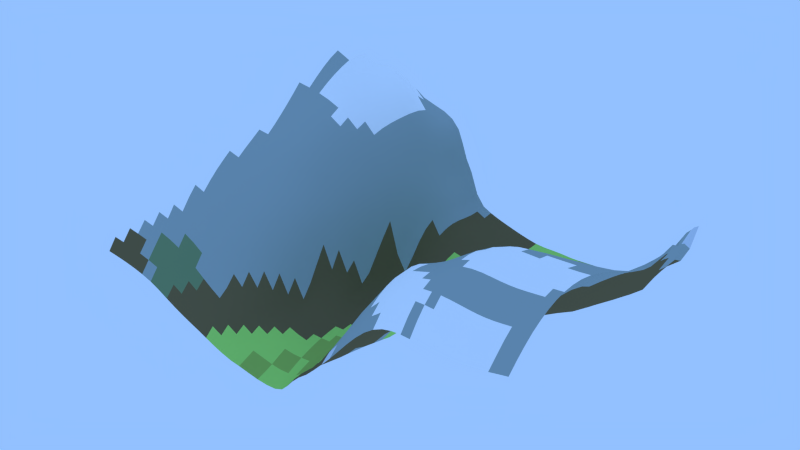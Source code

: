 # Source: Grid.019.blend  (saved by Blender 2.69.0; exported with 4.5.12 LTS)
import bpy
from mathutils import Matrix  # noqa: F401  (used for matrix-valued properties, if any)

bpy.ops.wm.read_factory_settings(use_empty=True)
scene = bpy.context.scene
scene.name = 'Scene'

# ---- collections
col_collection_1 = bpy.data.collections.new('Collection 1'); scene.collection.children.link(col_collection_1)

# ---- materials (node trees are filled in below, after node groups)
mat_grass_grass0_jm3 = bpy.data.materials.new('grass/grass0.jm3')
mat_grass_grass0_jm3.alpha_threshold = 0.0
mat_grass_grass0_jm3.use_transparent_shadow = False
mat_grass_grass0_jm3.diffuse_color = (0.3919, 0.8, 0.1586, 1.0)
mat_grass_grass0_jm3.roughness = 0.5
mat_grass_grass0_jm3.specular_intensity = 0.0
mat_grass_grass0_jm3.line_color = (0.0, 0.0, 0.0, 1.0)
mat_grass_grass1_jm3 = bpy.data.materials.new('grass/grass1.jm3')
mat_grass_grass1_jm3.alpha_threshold = 0.0
mat_grass_grass1_jm3.use_transparent_shadow = False
mat_grass_grass1_jm3.diffuse_color = (0.2639, 0.8, 0.09108, 1.0)
mat_grass_grass1_jm3.roughness = 0.5
mat_grass_grass1_jm3.specular_intensity = 0.0
mat_grass_grass1_jm3.line_color = (0.0, 0.0, 0.0, 1.0)
mat_mud_mud1_j3m = bpy.data.materials.new('mud/mud1.j3m')
mat_mud_mud1_j3m.alpha_threshold = 0.0
mat_mud_mud1_j3m.use_transparent_shadow = False
mat_mud_mud1_j3m.diffuse_color = (0.0386, 0.5074, 0.5705, 1.0)
mat_mud_mud1_j3m.roughness = 0.5
mat_mud_mud1_j3m.specular_intensity = 0.0
mat_mud_mud1_j3m.line_color = (0.0, 0.0, 0.0, 1.0)
mat_sand_sand0_jm3 = bpy.data.materials.new('sand/sand0.jm3')
mat_sand_sand0_jm3.alpha_threshold = 0.0
mat_sand_sand0_jm3.use_transparent_shadow = False
mat_sand_sand0_jm3.diffuse_color = (0.6725, 0.8689, 0.2102, 1.0)
mat_sand_sand0_jm3.roughness = 0.5
mat_sand_sand0_jm3.specular_intensity = 0.0
mat_sand_sand0_jm3.line_color = (0.0, 0.0, 0.0, 1.0)
mat_grass_grass2_jm3 = bpy.data.materials.new('grass/grass2.jm3')
mat_grass_grass2_jm3.alpha_threshold = 0.0
mat_grass_grass2_jm3.use_transparent_shadow = False
mat_grass_grass2_jm3.diffuse_color = (0.3065, 0.5173, 0.1043, 1.0)
mat_grass_grass2_jm3.roughness = 0.5
mat_grass_grass2_jm3.specular_intensity = 0.0
mat_grass_grass2_jm3.line_color = (0.0, 0.0, 0.0, 1.0)
mat_snow_snow1_jm3 = bpy.data.materials.new('snow/snow1.jm3')
mat_snow_snow1_jm3.alpha_threshold = 0.0
mat_snow_snow1_jm3.use_transparent_shadow = False
mat_snow_snow1_jm3.diffuse_color = (1.0, 1.0, 1.0, 1.0)
mat_snow_snow1_jm3.roughness = 0.5
mat_snow_snow1_jm3.specular_intensity = 0.6
mat_snow_snow1_jm3.line_color = (0.0, 0.0, 0.0, 1.0)
mat_stone_stone0_jm3 = bpy.data.materials.new('stone/stone0.jm3')
mat_stone_stone0_jm3.alpha_threshold = 0.0
mat_stone_stone0_jm3.use_transparent_shadow = False
mat_stone_stone0_jm3.diffuse_color = (0.3447, 0.4292, 0.4171, 1.0)
mat_stone_stone0_jm3.roughness = 0.5
mat_stone_stone0_jm3.line_color = (0.0, 0.0, 0.0, 1.0)
mat_snow_snow0_jm3 = bpy.data.materials.new('snow/snow0.jm3')
mat_snow_snow0_jm3.alpha_threshold = 0.0
mat_snow_snow0_jm3.use_transparent_shadow = False
mat_snow_snow0_jm3.diffuse_color = (0.6664, 0.7293, 0.8, 1.0)
mat_snow_snow0_jm3.roughness = 0.5
mat_snow_snow0_jm3.line_color = (0.0, 0.0, 0.0, 1.0)
mat_stone_stone1_jm3 = bpy.data.materials.new('stone/stone1.jm3')
mat_stone_stone1_jm3.alpha_threshold = 0.0
mat_stone_stone1_jm3.use_transparent_shadow = False
mat_stone_stone1_jm3.diffuse_color = (0.4219, 0.448, 0.448, 1.0)
mat_stone_stone1_jm3.roughness = 0.5
mat_stone_stone1_jm3.line_color = (0.0, 0.0, 0.0, 1.0)
mat_stone_stone2_jm3 = bpy.data.materials.new('stone/stone2.jm3')
mat_stone_stone2_jm3.alpha_threshold = 0.0
mat_stone_stone2_jm3.use_transparent_shadow = False
mat_stone_stone2_jm3.diffuse_color = (0.3449, 0.3672, 0.3672, 1.0)
mat_stone_stone2_jm3.roughness = 0.5
mat_stone_stone2_jm3.line_color = (0.0, 0.0, 0.0, 1.0)
mat_grass_grass3_jm3 = bpy.data.materials.new('grass/grass3.jm3')
mat_grass_grass3_jm3.alpha_threshold = 0.0
mat_grass_grass3_jm3.use_transparent_shadow = False
mat_grass_grass3_jm3.diffuse_color = (0.1797, 0.281, 0.1422, 1.0)
mat_grass_grass3_jm3.roughness = 0.5
mat_grass_grass3_jm3.line_color = (0.0, 0.0, 0.0, 1.0)
mat_dirt_dirt02_jm3 = bpy.data.materials.new('dirt/dirt02.jm3')
mat_dirt_dirt02_jm3.alpha_threshold = 0.0
mat_dirt_dirt02_jm3.use_transparent_shadow = False
mat_dirt_dirt02_jm3.diffuse_color = (0.1679, 0.134, 0.06481, 1.0)
mat_dirt_dirt02_jm3.roughness = 0.5
mat_dirt_dirt02_jm3.line_color = (0.0, 0.0, 0.0, 1.0)
mat_stadtgebiet = bpy.data.materials.new('Stadtgebiet')
mat_stadtgebiet.alpha_threshold = 0.0
mat_stadtgebiet.use_transparent_shadow = False
mat_stadtgebiet.diffuse_color = (0.8, 0.09387, 0.0633, 1.0)
mat_stadtgebiet.roughness = 0.5
mat_stadtgebiet.line_color = (0.0, 0.0, 0.0, 1.0)
mat_marmor_marmor1_jm3 = bpy.data.materials.new('marmor/marmor1.jm3')
mat_marmor_marmor1_jm3.alpha_threshold = 0.0
mat_marmor_marmor1_jm3.use_transparent_shadow = False
mat_marmor_marmor1_jm3.diffuse_color = (0.2491, 0.3032, 0.3032, 1.0)
mat_marmor_marmor1_jm3.roughness = 0.5
mat_marmor_marmor1_jm3.line_color = (0.0, 0.0, 0.0, 1.0)
mat_sand_sand2_jm3 = bpy.data.materials.new('sand/sand2.jm3')
mat_sand_sand2_jm3.alpha_threshold = 0.0
mat_sand_sand2_jm3.use_transparent_shadow = False
mat_sand_sand2_jm3.diffuse_color = (0.7328, 0.8, 0.1837, 1.0)
mat_sand_sand2_jm3.roughness = 0.5
mat_sand_sand2_jm3.line_color = (0.0, 0.0, 0.0, 1.0)

# ---- material node trees

# ---- world
world_world = bpy.data.worlds.new('World'); scene.world = world_world
world_world.color = (0.2903, 0.53, 1.0)
world_world.use_sun_shadow = False
world_world.sun_shadow_jitter_overblur = 0.0
world_world.cycles.sampling_method = 'MANUAL'
world_world.cycles.sample_map_resolution = 256

# ---- meshes
me_grid_020 = bpy.data.meshes.new('Grid.020')
me_grid_020.from_pydata([(-156.4, -98.21, -31.13), (-150.0, -97.15, -33.03), (-149.7, -91.46, -25.13), (-143.7, -96.05, -35.17), (-143.4, -90.31, -27.32), (-137.3, -94.91, -37.64), (-105.4, -91.13, -55.59), (-98.86, -90.98, -58.72), (-98.78, -84.57, -52.81), (-92.3, -90.85, -61.51), (-92.22, -84.41, -56.19), (-92.12, -78.0, -51.25), (-85.69, -84.24, -59.26), (-85.58, -77.83, -54.86), (-79.14, -77.57, -58.26), (-78.95, -71.23, -54.6), (-78.8, -64.84, -50.99), (-72.68, -70.79, -58.52), (-72.35, -64.58, -55.48), (-72.15, -58.25, -52.29), (-66.28, -63.96, -59.99), (-65.81, -57.88, -57.61), (-65.53, -51.62, -54.83), (-65.21, -45.45, -49.12), (-59.78, -57.23, -62.17), (-59.31, -51.13, -60.6), (-58.99, -44.92, -58.23), (-53.23, -50.51, -64.06), (-52.82, -44.37, -62.73), (-52.53, -38.11, -60.86), (-46.65, -43.76, -65.21), (-46.33, -37.57, -63.65), (-46.03, -31.34, -60.98), (-45.65, -25.19, -55.37), (-45.23, -19.06, -48.25), (-40.32, -43.21, -67.51), (-40.07, -37.03, -65.7), (-39.78, -30.82, -63.27), (-39.38, -24.75, -59.18), (-39.01, -18.6, -54.46), (-38.67, -12.37, -49.56), (-33.56, -36.61, -67.82), (-33.39, -30.41, -65.71), (-33.09, -24.25, -62.88), (-32.77, -18.13, -59.56), (-32.55, -11.82, -56.98), (-32.32, -5.467, -54.56), (-26.6, -23.91, -65.64), (-26.45, -17.68, -63.83), (-26.35, -11.32, -62.76), (-26.3, -4.839, -62.56), (-26.1, 1.547, -61.36), (-25.63, 7.723, -58.11), (-25.0, 13.79, -52.81), (-24.25, 19.8, -46.42), (-19.82, -17.5, -65.23), (-19.78, -11.08, -64.29), (-19.76, -4.667, -63.53), (-19.68, 1.77, -62.91), (-19.46, 8.15, -61.78), (-19.09, 14.45, -59.56), (-18.62, 20.7, -56.01), (-17.49, 33.1, -42.74), (-12.26, 27.68, -54.24), (-11.94, 34.02, -48.18), (-11.62, 40.38, -41.23), (-11.3, 46.75, -35.93), (-10.96, 53.16, -32.3), (-10.4, 72.93, -28.82), (-10.35, 79.65, -29.57), (-10.18, 86.34, -30.07), (-9.782, 92.91, -29.59), (-5.56, -89.49, -67.32), (-5.082, -82.97, -65.35), (-4.288, -76.51, -65.05), (-3.765, -70.1, -65.84), (-5.974, 34.58, -49.03), (-5.822, 41.02, -44.27), (-5.612, 47.42, -40.67), (-5.313, 53.82, -37.84), (-5.027, 60.28, -35.72), (-4.807, 66.81, -34.47), (-4.645, 73.41, -34.0), (-4.495, 80.04, -33.98), (-4.277, 86.64, -33.84), (0.2713, -90.08, -61.72), (1.139, -83.33, -60.09), (2.086, -76.8, -59.68), (2.584, -70.41, -59.92), (2.706, -63.94, -61.23), (2.599, -57.21, -63.74), (0.8924, 60.71, -39.34), (1.129, 67.21, -38.07), (1.308, 73.77, -37.45), (1.491, 80.35, -37.04), (1.738, 86.9, -36.39), (2.078, 93.41, -35.24), (2.467, 99.89, -33.73), (6.643, -90.22, -56.86), (7.406, -83.44, -54.61), (8.213, -76.88, -53.43), (8.813, -70.49, -53.11), (9.063, -64.09, -53.58), (8.941, -57.56, -55.14), (7.009, 61.0, -41.5), (7.186, 67.52, -40.65), (7.376, 74.05, -39.92), (7.573, 80.59, -39.28), (7.817, 87.12, -38.42), (8.114, 93.63, -37.25), (8.43, 100.1, -35.84), (13.03, -83.73, -47.27), (13.33, -77.13, -44.43), (14.27, -70.57, -42.91), (15.98, -64.28, -43.25), (17.96, -58.05, -45.31), (19.2, -51.64, -47.5), (20.1, -45.16, -48.84), (13.55, 74.27, -41.65), (13.72, 80.8, -41.01), (13.95, 87.32, -40.13), (14.2, 93.82, -39.06), (14.45, 100.3, -37.84), (25.8, -58.57, -34.73), (27.53, -52.47, -36.12), (28.78, -46.23, -37.41), (29.41, -39.97, -38.6), (29.16, -33.64, -40.31), (20.14, 87.49, -41.58), (20.34, 94.0, -40.72), (20.54, 100.5, -39.74), (27.35, -64.34, -22.78), (32.28, -45.88, -24.47), (33.19, -39.91, -26.06), (33.56, -34.03, -28.61), (33.99, -28.72, -33.85), (26.41, 87.62, -42.74), (26.55, 94.16, -42.17), (26.69, 100.7, -41.47), (37.04, -39.51, -14.11), (37.45, -33.77, -16.68), (37.92, -28.3, -22.39), (39.8, -24.22, -33.84), (39.2, -17.65, -42.18), (43.88, -28.5, -13.09), (43.85, -22.97, -24.48), (44.89, -18.09, -38.09), (43.41, -10.09, -43.68), (40.38, 7.725, -48.16), (48.45, -21.53, -17.11), (50.09, -17.39, -33.89), (49.02, -9.423, -39.89), (47.71, -0.9562, -42.56), (54.84, -15.67, -28.82), (54.48, -8.341, -35.24), (53.91, -0.7075, -39.09), (53.02, 7.395, -42.84), (52.63, 14.81, -44.39), (52.67, 21.6, -44.12), (52.63, 28.38, -44.38), (60.04, -7.313, -31.05), (59.91, -0.1608, -35.69), (59.66, 7.137, -39.08), (59.42, 14.4, -41.79), (59.27, 21.48, -43.45), (59.17, 28.34, -43.69), (64.95, -12.51, -15.24), (65.94, 7.42, -37.07), (65.88, 14.5, -40.59), (65.82, 21.49, -42.96), (65.76, 28.31, -43.48), (65.75, 34.95, -43.41), (72.18, 7.777, -34.94), (72.3, 14.71, -39.65), (72.35, 21.59, -42.65), (72.33, 28.32, -43.06), (72.32, 34.94, -42.88), (72.32, 41.55, -42.86), (78.43, 8.142, -32.95), (78.74, 14.94, -39.08), (78.88, 21.69, -42.13), (78.89, 28.33, -42.19), (78.88, 34.95, -41.95), (78.87, 41.56, -41.92), (78.86, 48.16, -42.06), (78.85, 54.77, -42.33), (85.22, 15.11, -37.92), (85.38, 21.74, -40.27), (85.43, 28.35, -40.62), (85.43, 34.96, -40.58), (85.42, 41.56, -40.65), (85.39, 48.17, -40.88), (91.64, 15.17, -31.74), (91.89, 21.77, -36.86), (91.98, 28.36, -38.34), (91.99, 34.97, -38.74), (91.97, 41.57, -39.05), (91.92, 48.18, -39.46), (91.64, 81.15, -41.99), (91.56, 87.74, -42.14), (98.05, 15.17, -24.45), (98.43, 21.77, -33.23), (98.55, 28.37, -35.73), (98.57, 34.97, -36.56), (98.52, 41.58, -37.15), (98.44, 48.19, -37.8), (98.36, 54.8, -38.66), (98.27, 61.39, -39.52), (98.2, 67.98, -40.36), (98.12, 74.57, -40.98), (97.99, 81.16, -41.29), (103.3, 8.545, -7.304), (105.0, 21.77, -27.9), (105.2, 28.37, -32.55), (105.2, 34.98, -33.91), (105.1, 41.59, -34.87), (105.0, 48.21, -35.82), (104.8, 54.82, -37.01), (104.7, 61.42, -38.28), (104.6, 68.0, -39.47), (104.5, 74.58, -40.33), (104.3, 81.16, -40.64), (104.0, 87.75, -40.57), (111.6, 21.77, -16.88), (111.8, 28.37, -26.42), (111.8, 34.98, -29.97), (111.7, 41.6, -31.9), (111.5, 48.25, -33.35), (111.2, 54.86, -34.94), (111.1, 61.46, -36.68), (111.0, 68.03, -38.41), (110.9, 74.59, -39.63), (110.6, 81.16, -40.04), (110.1, 87.74, -39.72), (109.6, 94.34, -39.2), (118.4, 28.37, -12.08), (118.5, 34.97, -19.64), (118.3, 41.62, -26.74), (117.9, 48.32, -29.6), (117.5, 54.95, -31.83), (117.2, 61.53, -33.85), (117.0, 68.09, -35.88), (116.9, 74.63, -37.85), (116.7, 81.17, -39.12), (116.0, 87.73, -38.54), (115.1, 94.34, -37.46), (114.6, 101.0, -36.8), (124.6, 35.2, -7.519), (124.3, 41.93, -15.01), (124.0, 48.54, -21.85), (123.5, 55.13, -25.88), (122.9, 61.69, -28.65), (122.4, 68.21, -31.15), (122.0, 74.73, -33.59), (121.7, 81.22, -35.63), (120.9, 87.74, -35.56), (120.0, 94.34, -34.61), (119.4, 101.0, -33.97), (129.8, 42.32, -6.194), (129.1, 49.09, -10.95), (128.6, 55.57, -15.96), (128.0, 61.96, -20.5), (127.3, 68.4, -24.18), (126.6, 74.88, -27.02), (125.8, 81.38, -28.59), (124.9, 87.88, -29.07), (124.0, 94.4, -29.61), (123.4, 101.0, -29.98), (134.7, 49.21, -3.562), (133.8, 55.81, -7.376), (132.8, 62.25, -11.31), (131.6, 68.62, -14.9), (130.7, 75.09, -17.35), (127.5, 101.1, -24.89), (141.4, 42.55, 5.977), (139.2, 55.9, -0.01273), (138.0, 62.33, -3.053), (135.5, 81.7, -9.28), (-156.1, -92.56, -23.21), (-149.5, -85.58, -17.59), (-143.2, -84.53, -19.78), (-142.9, -78.6, -12.36), (-137.1, -89.12, -29.87), (-136.8, -83.33, -22.38), (-136.6, -77.5, -14.91), (-136.3, -71.75, -7.358), (-131.1, -93.72, -40.6), (-130.8, -87.9, -32.85), (-130.6, -82.08, -25.41), (-130.3, -76.21, -17.97), (-129.9, -70.51, -10.35), (-129.5, -65.05, -2.541), (-124.8, -92.58, -44.1), (-124.6, -86.68, -36.36), (-124.3, -80.84, -28.93), (-124.0, -75.0, -21.44), (-123.7, -69.25, -13.79), (-123.2, -63.86, -5.842), (-122.7, -58.41, 1.874), (-122.2, -52.63, 8.821), (-118.5, -91.77, -48.06), (-118.3, -85.68, -40.39), (-118.0, -79.75, -33.0), (-117.7, -73.92, -25.46), (-117.3, -68.21, -17.64), (-116.9, -62.68, -9.628), (-116.2, -57.43, -1.603), (-115.6, -51.95, 5.645), (-114.9, -46.56, 11.98), (-114.0, -41.51, 17.65), (-112.8, -36.66, 22.91), (-111.6, -31.81, 27.86), (-112.0, -91.35, -52.03), (-111.9, -85.08, -44.81), (-111.7, -78.95, -37.76), (-111.4, -73.02, -30.23), (-111.0, -67.29, -22.19), (-110.5, -61.72, -13.93), (-109.9, -56.37, -5.741), (-109.1, -51.19, 1.922), (-108.3, -45.89, 8.542), (-107.3, -40.75, 14.41), (-106.1, -35.8, 19.86), (-104.8, -30.89, 25.05), (-103.6, -25.86, 30.04), (-102.4, -20.6, 34.84), (-101.5, -15.19, 39.54), (-105.3, -84.77, -49.02), (-105.2, -78.48, -42.73), (-105.0, -72.37, -35.87), (-104.6, -66.53, -27.69), (-104.1, -60.89, -19.08), (-103.5, -55.43, -10.53), (-102.7, -50.19, -2.434), (-101.7, -45.06, 4.795), (-100.7, -39.93, 11.05), (-99.47, -34.92, 16.73), (-98.13, -29.99, 22.18), (-96.73, -25.04, 27.57), (-95.39, -19.98, 32.93), (-94.23, -14.8, 38.22), (-93.37, -9.524, 43.42), (-92.77, -4.254, 48.7), (-92.29, 1.007, 54.0), (-91.68, 6.136, 59.68), (-90.87, 11.13, 65.75), (-98.67, -78.21, -47.21), (-98.49, -71.96, -41.4), (-98.2, -65.93, -33.92), (-97.74, -60.17, -25.03), (-97.13, -54.6, -15.93), (-96.37, -49.2, -7.208), (-95.42, -43.99, 0.6533), (-94.31, -38.91, 7.436), (-93.05, -33.92, 13.41), (-91.63, -29.03, 19.11), (-90.1, -24.18, 24.88), (-88.55, -19.32, 30.78), (-87.13, -14.39, 36.7), (-85.97, -9.367, 42.53), (-85.13, -4.21, 48.07), (-84.47, 1.087, 53.23), (-83.65, 6.311, 58.61), (-82.57, 11.46, 64.18), (-81.25, 16.56, 69.93), (-79.99, 21.81, 75.33), (-79.12, 27.52, 79.92), (-78.82, 33.99, 83.27), (-91.98, -71.66, -46.3), (-91.75, -65.47, -40.2), (-91.36, -59.54, -31.62), (-90.8, -53.84, -22.02), (-90.08, -48.32, -12.5), (-89.19, -42.98, -3.826), (-88.1, -37.81, 3.543), (-86.82, -32.8, 9.832), (-85.35, -27.94, 15.73), (-83.71, -23.19, 21.78), (-81.99, -18.51, 28.11), (-80.32, -13.81, 34.58), (-78.87, -9.023, 40.97), (-77.78, -3.999, 46.81), (-76.87, 1.204, 52.19), (-75.92, 6.5, 57.28), (-74.74, 11.83, 62.23), (-73.23, 17.11, 67.31), (-71.79, 22.57, 71.89), (-70.78, 28.49, 75.61), (-70.41, 35.11, 78.4), (-70.77, 42.64, 79.63), (-71.7, 51.16, 78.49), (-86.0, -90.38, -64.56), (-85.46, -71.42, -50.69), (-85.28, -65.11, -45.92), (-84.97, -59.0, -38.76), (-84.48, -53.15, -29.11), (-83.83, -47.49, -18.86), (-83.01, -42.01, -9.153), (-82.0, -36.72, -0.9138), (-80.76, -31.63, 5.849), (-79.3, -26.73, 11.91), (-77.61, -22.03, 18.08), (-75.77, -17.46, 24.65), (-73.92, -12.91, 31.45), (-72.22, -8.279, 38.15), (-70.81, -3.424, 44.37), (-69.58, 1.627, 50.11), (-68.49, 6.939, 55.07), (-67.28, 12.4, 59.53), (-65.76, 17.83, 64.01), (-64.24, 23.45, 67.98), (-63.16, 29.56, 70.94), (-62.67, 36.34, 73.05), (-62.74, 43.89, 74.14), (-63.13, 52.22, 73.44), (-63.31, 61.28, 70.68), (-63.32, 70.76, 65.75), (-80.58, -88.83, -69.13), (-79.69, -83.45, -63.03), (-78.57, -58.58, -45.93), (-78.18, -52.55, -37.53), (-77.62, -46.74, -27.07), (-76.9, -41.09, -16.32), (-75.99, -35.64, -6.765), (-74.86, -30.4, 1.035), (-73.47, -25.39, 7.507), (-71.82, -20.64, 13.67), (-69.94, -16.09, 20.23), (-67.97, -11.61, 27.1), (-66.1, -7.053, 33.9), (-64.41, -2.317, 40.32), (-62.87, 2.6, 46.32), (-61.51, 7.816, 51.48), (-60.23, 13.29, 55.81), (-58.8, 18.87, 59.77), (-57.29, 24.63, 63.27), (-56.03, 30.79, 65.95), (-55.26, 37.59, 67.81), (-54.87, 45.11, 68.8), (-54.29, 53.24, 68.62), (-53.28, 61.96, 66.81), (-54.34, 71.63, 60.79), (-57.82, 81.64, 50.97), (-75.26, -87.23, -73.7), (-74.65, -81.58, -68.45), (-73.49, -76.46, -62.8), (-71.87, -52.04, -46.8), (-71.42, -46.05, -37.6), (-70.82, -40.23, -26.45), (-70.05, -34.58, -15.36), (-69.08, -29.13, -5.526), (-67.85, -23.93, 2.222), (-66.3, -19.04, 8.518), (-64.47, -14.42, 14.89), (-62.48, -9.915, 21.6), (-60.51, -5.364, 28.29), (-58.65, -0.6662, 34.69), (-56.89, 4.203, 40.69), (-55.24, 9.293, 46.1), (-53.73, 14.66, 50.68), (-52.31, 20.31, 54.41), (-50.9, 26.21, 57.41), (-49.5, 32.4, 59.87), (-48.31, 39.1, 61.84), (-47.16, 46.44, 63.29), (-45.59, 54.37, 63.82), (-45.21, 63.08, 61.42), (-47.39, 72.72, 54.79), (-50.75, 82.47, 46.25), (-52.97, 90.83, 40.01), (-69.48, -86.09, -77.28), (-69.3, -80.07, -73.15), (-68.52, -74.63, -68.49), (-67.32, -69.45, -63.74), (-64.75, -39.44, -39.54), (-64.14, -33.57, -27.84), (-63.37, -27.87, -15.45), (-62.36, -22.41, -4.798), (-61.01, -17.29, 2.371), (-59.31, -12.5, 8.769), (-57.38, -7.896, 15.16), (-55.39, -3.296, 21.6), (-53.45, 1.42, 27.82), (-51.58, 6.298, 33.66), (-49.77, 11.36, 39.01), (-48.05, 16.66, 43.71), (-46.45, 22.25, 47.54), (-44.94, 28.17, 50.42), (-43.43, 34.43, 52.58), (-41.73, 41.06, 54.53), (-39.74, 48.19, 56.47), (-38.48, 56.07, 56.79), (-39.18, 64.76, 53.76), (-41.55, 73.94, 47.95), (-43.86, 82.92, 42.1), (-45.21, 91.02, 38.08), (-62.98, -85.44, -79.88), (-63.19, -79.09, -76.8), (-62.82, -73.41, -72.97), (-61.93, -68.07, -68.83), (-60.71, -62.85, -64.83), (-58.65, -38.73, -52.89), (-58.22, -32.65, -43.3), (-57.65, -26.72, -30.24), (-56.88, -20.96, -16.39), (-55.8, -15.54, -6.869), (-54.35, -10.47, 1.739), (-52.56, -5.692, 8.177), (-50.63, -0.9811, 14.24), (-48.68, 3.799, 20.15), (-46.77, 8.718, 25.74), (-44.91, 13.81, 30.88), (-43.09, 19.12, 35.43), (-41.35, 24.69, 39.22), (-39.65, 30.59, 42.14), (-37.89, 36.82, 44.29), (-35.91, 43.43, 46.01), (-33.94, 50.51, 47.36), (-33.27, 58.3, 47.19), (-34.21, 66.67, 44.84), (-35.95, 75.18, 41.17), (-37.28, 83.4, 37.81), (-37.76, 91.0, 35.77), (-55.19, -85.93, -80.29), (-56.25, -78.91, -78.8), (-56.27, -72.78, -76.25), (-55.7, -67.19, -72.83), (-54.79, -61.85, -69.09), (-53.83, -56.41, -65.9), (-52.24, -31.85, -56.87), (-51.83, -25.72, -48.02), (-51.24, -19.78, -36.38), (-50.41, -14.07, -24.68), (-49.35, -8.573, -8.99), (-47.84, -3.484, 0.5742), (-46.07, 1.412, 6.555), (-44.21, 6.312, 12.14), (-42.33, 11.31, 17.39), (-40.48, 16.46, 22.23), (-38.66, 21.82, 26.52), (-36.89, 27.42, 30.1), (-35.15, 33.33, 32.87), (-33.39, 39.58, 34.82), (-31.57, 46.21, 36.08), (-29.97, 53.26, 36.67), (-29.33, 60.82, 36.37), (-29.79, 68.7, 35.32), (-30.7, 76.58, 33.85), (-31.28, 84.17, 32.53), (-31.33, 91.32, 31.97), (-47.26, -86.1, -81.44), (-47.79, -79.55, -79.17), (-48.47, -72.95, -77.51), (-48.61, -66.83, -75.42), (-48.18, -61.21, -72.38), (-47.56, -55.67, -69.21), (-47.05, -49.83, -66.87), (-44.74, -12.98, -41.01), (-44.04, -7.088, -29.13), (-42.98, -1.53, -12.04), (-41.52, 3.683, -3.827), (-39.86, 8.801, 3.547), (-38.11, 13.93, 8.816), (-36.34, 19.18, 13.41), (-34.61, 24.61, 17.39), (-32.93, 30.28, 20.69), (-31.31, 36.23, 23.17), (-29.77, 42.52, 24.77), (-28.33, 49.18, 25.49), (-27.2, 56.22, 25.38), (-26.66, 63.6, 24.7), (-26.63, 71.09, 24.21), (-26.76, 78.44, 24.38), (-26.59, 85.46, 25.12), (-26.7, 92.34, 25.5), (-39.23, -86.06, -82.76), (-39.35, -79.56, -80.86), (-39.77, -73.19, -78.89), (-40.25, -67.11, -76.53), (-40.43, -61.16, -74.15), (-40.5, -55.1, -72.17), (-40.51, -49.14, -69.82), (-38.25, -6.19, -43.8), (-37.69, -0.1103, -37.41), (-36.63, 5.51, -26.73), (-35.38, 11.02, -12.01), (-33.91, 16.41, -2.99), (-32.36, 21.82, 3.372), (-30.79, 27.37, 7.844), (-29.3, 33.11, 11.15), (-27.92, 39.13, 13.44), (-26.7, 45.47, 14.73), (-25.74, 52.16, 15.01), (-25.18, 59.19, 14.3), (-25.1, 66.51, 12.96), (-25.31, 73.87, 11.86), (-25.24, 80.96, 12.12), (-24.64, 87.64, 13.87), (-24.44, 94.23, 15.47), (-31.33, -86.05, -83.27), (-31.66, -79.79, -81.45), (-32.09, -73.68, -79.07), (-32.52, -67.61, -76.7), (-32.88, -61.58, -74.45), (-33.15, -55.51, -72.51), (-33.42, -49.37, -70.94), (-33.64, -42.86, -69.84), (-32.01, 0.8572, -52.65), (-31.38, 6.887, -47.55), (-30.43, 12.67, -36.84), (-29.36, 18.4, -26.13), (-28.17, 24.11, -15.94), (-26.9, 29.84, -7.298), (-25.67, 35.72, -0.9195), (-24.59, 41.82, 2.811), (-23.74, 48.2, 4.569), (-23.2, 54.9, 5.015), (-23.08, 61.89, 4.29), (-23.36, 69.11, 2.807), (-23.81, 76.38, 1.324), (-23.95, 83.44, 0.7955), (-23.44, 90.12, 1.866), (-22.59, 96.48, 4.188), (-24.18, -86.16, -82.7), (-24.46, -80.23, -80.44), (-24.8, -74.23, -78.2), (-25.16, -68.18, -75.88), (-25.51, -62.12, -73.82), (-25.83, -56.02, -72.06), (-26.15, -49.85, -70.58), (-26.46, -43.55, -69.38), (-26.79, -36.97, -68.6), (-26.73, -30.18, -67.57), (-23.41, 25.77, -38.75), (-22.49, 31.74, -29.34), (-21.58, 37.78, -19.07), (-20.8, 43.99, -11.79), (-20.24, 50.42, -7.959), (-19.94, 57.09, -6.097), (-19.96, 63.97, -5.853), (-20.23, 71.01, -6.583), (-20.57, 78.09, -7.505), (-20.68, 85.06, -7.977), (-20.27, 91.76, -7.362), (-19.37, 98.15, -5.369), (-17.38, -86.98, -79.62), (-17.63, -80.92, -77.81), (-17.69, -74.79, -76.36), (-17.91, -68.74, -74.39), (-18.21, -62.65, -72.66), (-18.54, -56.51, -71.1), (-18.86, -50.32, -69.7), (-19.14, -44.05, -68.48), (-19.39, -37.64, -67.46), (-19.6, -31.13, -66.49), (-19.81, -24.18, -66.06), (-18.08, 26.92, -50.57), (-16.9, 39.32, -33.41), (-16.39, 45.63, -26.27), (-15.98, 52.06, -22.05), (-15.7, 58.63, -19.55), (-15.61, 65.34, -18.71), (-15.66, 72.16, -19.18), (-15.73, 79.02, -20.18), (-15.65, 85.81, -21.05), (-15.26, 92.45, -21.33), (-14.55, 98.9, -20.5), (-11.21, -88.41, -73.61), (-11.22, -82.1, -71.78), (-11.0, -75.75, -71.35), (-10.7, -69.25, -71.8), (-10.94, -63.09, -70.82), (-11.3, -56.86, -69.67), (-11.61, -50.61, -68.49), (-11.81, -44.35, -67.34), (-11.92, -38.03, -66.31), (-12.0, -31.6, -65.38), (-12.15, -24.96, -64.66), (-12.54, -18.06, -64.12), (-12.87, -11.04, -63.95), (-13.0, -4.542, -63.29), (-13.06, 1.903, -62.56), (-13.0, 8.37, -61.9), (-12.83, 14.85, -60.85), (-12.57, 21.29, -58.53), (-10.66, 59.65, -29.86), (-10.48, 66.24, -28.71), (-9.19, 99.37, -28.18), (-3.719, -63.47, -67.54), (-4.15, -57.0, -67.75), (-4.478, -50.7, -66.99), (-4.548, -44.47, -65.96), (-4.412, -38.21, -65.01), (-4.255, -31.85, -64.23), (-4.185, -25.36, -63.64), (-4.195, -18.73, -62.98), (-4.776, -11.65, -62.32), (-5.851, -4.754, -61.3), (-6.301, 1.927, -60.94), (-6.378, 8.471, -60.28), (-6.313, 15.03, -59.29), (-6.193, 21.58, -57.43), (-6.083, 28.12, -53.82), (-3.895, 93.17, -32.84), (-3.418, 99.65, -31.3), (2.376, -50.6, -64.77), (2.572, -44.41, -64.05), (3.173, -38.17, -63.34), (3.701, -31.8, -62.95), (3.873, -25.22, -63.05), (3.9, -18.6, -62.72), (3.484, -12.0, -61.67), (2.338, -5.271, -60.03), (1.072, 1.607, -58.5), (0.3665, 8.414, -57.63), (0.2947, 15.08, -56.94), (0.3377, 21.71, -55.55), (0.3422, 28.28, -52.86), (0.2983, 34.82, -49.06), (0.3093, 41.34, -45.21), (0.4385, 47.8, -42.81), (0.6452, 54.25, -40.96), (8.69, -50.84, -58.18), (9.629, -44.24, -59.98), (11.29, -37.88, -60.06), (12.38, -31.48, -60.53), (12.32, -24.82, -62.06), (11.13, -18.11, -62.0), (10.53, -11.88, -60.66), (10.16, -5.622, -59.19), (9.321, 1.032, -57.67), (7.938, 8.112, -56.21), (7.127, 15.02, -54.86), (6.919, 21.73, -53.56), (6.847, 28.37, -51.67), (6.744, 34.93, -48.85), (6.66, 41.5, -45.71), (6.688, 48.02, -43.74), (6.823, 54.51, -42.58), (12.82, -90.39, -50.96), (20.87, -38.78, -49.42), (20.54, -32.31, -50.14), (19.81, -25.89, -52.26), (19.2, -19.27, -55.89), (17.85, -12.05, -59.21), (16.82, -5.534, -58.14), (16.75, 0.7147, -56.77), (16.33, 7.291, -55.32), (14.67, 14.63, -53.99), (13.85, 21.62, -52.52), (13.46, 28.4, -50.85), (13.25, 35.02, -48.63), (13.11, 41.64, -46.39), (13.03, 48.24, -44.44), (13.13, 54.69, -43.43), (13.26, 61.21, -42.81), (13.39, 67.73, -42.23), (19.17, -90.5, -44.52), (19.12, -83.9, -39.64), (20.6, -77.13, -36.38), (22.7, -70.63, -34.78), (24.26, -64.56, -34.19), (27.99, -27.44, -42.88), (26.02, -20.66, -46.37), (24.95, -13.73, -51.07), (23.54, -5.798, -56.55), (23.21, 0.6664, -55.5), (23.38, 7.032, -54.25), (22.45, 13.98, -52.99), (20.91, 21.31, -51.75), (20.3, 28.26, -50.49), (19.88, 35.05, -48.93), (19.65, 41.72, -47.17), (19.48, 48.38, -45.7), (19.52, 54.85, -44.2), (19.63, 61.33, -43.52), (19.71, 67.88, -43.18), (19.82, 74.42, -42.79), (19.97, 80.96, -42.26), (25.65, -90.55, -37.68), (25.55, -83.97, -31.88), (25.84, -77.35, -27.32), (26.35, -70.8, -24.29), (29.2, -58.06, -22.76), (31.12, -51.98, -23.53), (34.04, -23.13, -40.83), (32.04, -15.78, -45.57), (30.34, -7.536, -49.53), (29.29, 0.6423, -54.14), (29.77, 7.0, -52.88), (29.6, 13.7, -51.93), (27.6, 21.22, -50.89), (26.96, 28.12, -49.84), (26.56, 34.96, -49.04), (26.28, 41.72, -48.11), (26.08, 48.42, -47.09), (25.94, 55.06, -46.14), (26.06, 61.49, -44.49), (26.18, 67.95, -43.58), (26.21, 74.52, -43.42), (26.29, 81.08, -43.16), (32.1, -90.62, -30.37), (31.96, -84.04, -24.04), (31.83, -77.45, -18.87), (31.97, -70.84, -15.19), (33.07, -64.23, -13.43), (34.54, -57.79, -12.91), (35.91, -51.54, -12.96), (36.67, -45.42, -13.21), (37.04, -9.409, -46.0), (34.89, 0.4629, -51.32), (35.49, 7.083, -50.45), (35.81, 13.82, -50.23), (34.29, 21.27, -50.05), (33.44, 28.19, -49.19), (33.13, 34.93, -48.79), (32.93, 41.68, -48.71), (32.77, 48.39, -48.41), (32.64, 55.04, -47.72), (32.59, 61.64, -46.76), (32.62, 68.16, -45.28), (32.75, 74.57, -43.77), (32.77, 81.12, -43.5), (32.8, 87.71, -43.41), (32.85, 94.28, -43.22), (32.94, 100.8, -42.85), (38.54, -90.7, -23.02), (38.37, -84.12, -16.43), (38.22, -77.54, -11.01), (38.24, -70.92, -7.051), (38.9, -64.3, -4.737), (40.01, -57.78, -3.64), (40.94, -51.43, -3.217), (41.73, -45.28, -3.451), (42.76, -39.55, -4.79), (43.78, -34.22, -7.744), (41.11, -0.5353, -46.39), (40.96, 14.3, -47.15), (40.62, 21.44, -48.4), (39.89, 28.38, -48.55), (39.68, 34.99, -48.39), (39.55, 41.66, -48.64), (39.45, 48.33, -48.76), (39.37, 54.97, -48.55), (39.33, 61.58, -47.95), (39.32, 68.15, -46.76), (39.33, 74.68, -45.34), (39.34, 81.18, -43.99), (39.36, 87.72, -43.49), (39.36, 94.31, -43.48), (39.37, 100.9, -43.46), (44.97, -90.78, -16.17), (44.78, -84.22, -9.409), (44.61, -77.64, -3.879), (44.47, -71.02, 0.3276), (44.38, -64.37, 3.387), (44.49, -57.73, 5.37), (45.11, -51.24, 6.023), (46.22, -45.05, 5.236), (47.29, -39.1, 3.405), (48.43, -33.49, 0.1615), (49.3, -28.12, -5.465), (46.12, 8.082, -47.17), (46.18, 14.99, -45.94), (46.36, 21.65, -45.32), (46.26, 28.4, -46.6), (46.2, 35.0, -47.28), (46.15, 41.62, -47.86), (46.1, 48.26, -48.28), (46.06, 54.89, -48.44), (46.03, 61.51, -48.05), (46.01, 68.1, -47.17), (45.99, 74.67, -45.97), (45.98, 81.21, -44.75), (45.97, 87.76, -43.95), (45.96, 94.31, -43.52), (45.96, 100.9, -43.48), (51.39, -90.89, -10.27), (51.18, -84.35, -3.361), (50.99, -77.77, 2.239), (50.84, -71.15, 6.476), (50.7, -64.47, 9.443), (50.59, -57.77, 11.17), (50.57, -51.06, 11.65), (50.92, -44.52, 10.65), (51.78, -38.34, 8.082), (52.67, -32.36, 4.59), (53.48, -26.61, -0.272), (53.77, -20.54, -11.37), (52.67, 34.98, -45.25), (52.71, 41.57, -46.35), (52.71, 48.2, -47.24), (52.71, 54.83, -47.69), (52.7, 61.45, -47.51), (52.67, 68.06, -46.92), (52.64, 74.64, -46.0), (52.61, 81.21, -45.0), (52.59, 87.78, -44.39), (52.57, 94.36, -44.06), (52.55, 100.9, -43.61), (57.79, -91.03, -5.727), (57.55, -84.52, 1.35), (57.35, -77.96, 6.953), (57.18, -71.33, 10.96), (57.05, -64.64, 13.35), (56.93, -57.91, 14.23), (56.84, -51.15, 13.87), (56.81, -44.41, 12.64), (57.01, -37.83, 10.61), (57.57, -31.56, 7.597), (58.25, -25.49, 3.408), (58.73, -19.17, -3.442), (59.54, -13.52, -21.96), (59.17, 34.97, -43.87), (59.21, 41.56, -44.56), (59.26, 48.17, -45.51), (59.3, 54.79, -46.32), (59.31, 61.4, -46.54), (59.29, 68.02, -46.21), (59.26, 74.61, -45.61), (59.22, 81.2, -44.93), (59.2, 87.78, -44.54), (59.18, 94.37, -44.32), (59.16, 100.9, -44.09), (64.15, -91.21, -2.731), (63.87, -84.73, 4.481), (63.63, -78.2, 10.05), (63.43, -71.6, 13.78), (63.26, -64.92, 15.73), (63.09, -58.18, 16.19), (62.91, -51.39, 15.68), (62.74, -44.58, 14.7), (62.63, -37.8, 13.38), (62.78, -31.17, 11.2), (63.34, -24.85, 7.335), (64.01, -18.5, 0.8985), (65.9, -6.716, -27.03), (65.96, 0.3124, -32.61), (65.76, 41.55, -43.57), (65.78, 48.16, -44.0), (65.81, 54.77, -44.53), (65.82, 61.38, -44.9), (65.82, 67.98, -44.94), (65.82, 74.59, -44.76), (65.81, 81.18, -44.59), (65.8, 87.78, -44.46), (65.78, 94.36, -44.3), (65.75, 100.9, -44.11), (70.47, -91.42, -1.147), (70.13, -84.98, 6.178), (69.81, -78.5, 11.81), (69.54, -71.94, 15.56), (69.28, -65.3, 17.56), (69.01, -58.59, 18.21), (68.7, -51.8, 18.1), (68.39, -44.94, 17.66), (68.14, -38.06, 16.9), (68.11, -31.21, 15.25), (68.42, -24.52, 11.98), (69.19, -18.07, 6.417), (70.31, -11.73, -2.664), (71.6, -5.91, -19.44), (71.99, 0.8588, -28.76), (72.32, 48.16, -43.02), (72.32, 54.76, -43.29), (72.33, 61.37, -43.58), (72.33, 67.97, -43.8), (72.33, 74.57, -43.94), (72.33, 81.17, -44.01), (72.34, 87.76, -44.04), (72.35, 94.34, -43.99), (72.34, 100.9, -43.84), (76.74, -91.67, -0.5734), (76.32, -85.26, 6.855), (75.92, -78.82, 12.71), (75.53, -72.32, 16.78), (75.16, -65.73, 19.19), (74.77, -59.06, 20.37), (74.35, -52.29, 20.82), (73.92, -45.43, 20.9), (73.59, -38.48, 20.57), (73.49, -31.51, 19.34), (73.69, -24.61, 16.66), (74.29, -17.86, 11.88), (75.41, -11.28, 4.463), (76.93, -4.793, -5.959), (78.0, 1.39, -24.72), (78.83, 61.37, -42.63), (78.82, 67.97, -42.93), (78.81, 74.56, -43.18), (78.81, 81.16, -43.37), (78.82, 87.75, -43.47), (78.85, 94.33, -43.53), (78.9, 100.9, -43.55), (82.97, -91.97, -0.5717), (82.48, -85.55, 6.915), (81.99, -79.14, 13.03), (81.51, -72.68, 17.54), (81.03, -66.14, 20.53), (80.54, -59.51, 22.31), (80.04, -52.77, 23.31), (79.56, -45.91, 23.82), (79.18, -38.92, 23.84), (79.02, -31.88, 23.07), (79.15, -24.88, 21.03), (79.64, -17.99, 17.03), (80.58, -11.22, 10.5), (82.15, -4.593, 0.4964), (83.7, 1.898, -17.67), (84.69, 8.419, -30.18), (85.36, 54.77, -41.26), (85.33, 61.37, -41.67), (85.3, 67.97, -42.08), (85.27, 74.56, -42.43), (85.24, 81.15, -42.69), (85.22, 87.74, -42.83), (85.23, 94.33, -42.95), (85.3, 100.9, -43.1), (89.17, -92.35, -0.7815), (88.63, -85.9, 6.664), (88.08, -79.48, 12.96), (87.52, -73.03, 17.86), (86.97, -66.51, 21.37), (86.42, -59.89, 23.71), (85.89, -53.16, 25.18), (85.39, -46.3, 26.02), (85.0, -39.3, 26.33), (84.8, -32.22, 25.96), (84.85, -25.16, 24.53), (85.22, -18.19, 21.33), (85.99, -11.34, 15.68), (87.44, -4.627, 6.739), (89.62, 1.986, -5.213), (90.88, 8.567, -20.28), (91.86, 54.78, -40.03), (91.81, 61.38, -40.63), (91.76, 67.97, -41.21), (91.7, 74.56, -41.69), (91.52, 94.33, -42.24), (91.54, 100.9, -42.39), (95.31, -92.87, -0.9235), (94.75, -86.34, 6.352), (94.16, -79.87, 12.67), (93.57, -73.39, 17.79), (92.99, -66.84, 21.66), (92.43, -60.21, 24.39), (91.91, -53.46, 26.21), (91.43, -46.58, 27.32), (91.06, -39.56, 27.86), (90.83, -32.47, 27.8), (90.8, -25.37, 26.84), (91.03, -18.36, 24.3), (91.62, -11.47, 19.38), (92.86, -4.712, 11.22), (95.11, 1.947, -0.344), (97.2, 8.564, -11.11), (97.83, 87.74, -41.38), (97.7, 94.33, -41.41), (97.64, 100.9, -41.48), (101.4, -93.56, -0.7874), (100.8, -86.92, 6.2), (100.2, -80.37, 12.39), (99.61, -73.82, 17.53), (99.04, -67.21, 21.54), (98.51, -60.51, 24.47), (98.03, -53.7, 26.49), (97.6, -46.77, 27.78), (97.24, -39.73, 28.5), (96.98, -32.61, 28.68), (96.86, -25.5, 28.05), (96.96, -18.48, 25.99), (97.39, -11.58, 21.69), (98.42, -4.796, 14.42), (100.6, 1.901, 3.611), (104.4, 15.17, -16.21), (103.7, 94.34, -40.43), (103.6, 100.9, -40.33), (107.3, -94.43, -0.244), (106.7, -87.68, 6.385), (106.2, -81.03, 12.32), (105.6, -74.38, 17.33), (105.0, -67.68, 21.3), (104.5, -60.89, 24.26), (104.1, -53.99, 26.33), (103.7, -46.98, 27.69), (103.4, -39.87, 28.52), (103.1, -32.71, 28.85), (102.9, -25.58, 28.46), (102.9, -18.54, 26.75), (103.2, -11.65, 23.02), (104.1, -4.855, 16.62), (106.2, 1.868, 7.055), (109.2, 8.534, -3.788), (111.0, 15.17, -9.911), (109.3, 100.9, -38.83), (113.2, -95.46, 0.7452), (112.6, -88.6, 7.0), (112.0, -81.85, 12.63), (111.4, -75.11, 17.41), (110.9, -68.31, 21.24), (110.4, -61.41, 24.11), (110.0, -54.4, 26.14), (109.6, -47.27, 27.5), (109.3, -40.07, 28.34), (109.0, -32.84, 28.72), (108.8, -25.66, 28.44), (108.7, -18.6, 26.99), (109.0, -11.69, 23.78), (110.0, -4.884, 18.33), (112.0, 1.853, 10.24), (115.0, 8.531, 0.7131), (117.3, 15.17, -5.44), (118.2, 21.78, -8.103), (118.9, -96.6, 2.14), (118.3, -89.65, 8.045), (117.7, -82.82, 13.37), (117.1, -75.99, 17.91), (116.6, -69.09, 21.56), (116.1, -62.09, 24.31), (115.7, -54.97, 26.25), (115.3, -47.73, 27.54), (115.0, -40.42, 28.33), (114.7, -33.08, 28.67), (114.5, -25.82, 28.4), (114.5, -18.7, 27.11), (114.9, -11.74, 24.35), (116.0, -4.905, 19.75), (118.2, 1.847, 13.18), (121.2, 8.531, 5.465), (123.6, 15.17, -0.1137), (124.8, 21.78, -2.534), (125.0, 28.4, -3.828), (124.7, -97.77, 3.837), (124.1, -90.77, 9.441), (123.4, -83.86, 14.49), (122.8, -76.96, 18.81), (122.2, -70.0, 22.28), (121.7, -62.92, 24.91), (121.2, -55.71, 26.78), (120.8, -48.38, 28.0), (120.5, -40.95, 28.71), (120.2, -33.51, 28.95), (120.1, -26.13, 28.59), (120.2, -18.91, 27.36), (120.9, -11.85, 24.91), (122.4, -4.953, 21.02), (124.8, 1.831, 15.61), (127.8, 8.526, 9.399), (130.2, 15.17, 4.774), (131.3, 21.78, 2.604), (131.4, 28.49, 1.499), (130.6, 35.45, -1.495), (130.5, -98.92, 5.712), (129.9, -91.88, 11.07), (129.2, -84.93, 15.88), (128.5, -77.98, 20.0), (127.9, -70.96, 23.32), (127.3, -63.83, 25.86), (126.8, -56.57, 27.66), (126.4, -49.18, 28.83), (126.0, -41.68, 29.46), (125.8, -34.14, 29.57), (125.8, -26.65, 29.08), (126.2, -19.28, 27.79), (127.3, -12.1, 25.47), (129.3, -5.087, 21.98), (132.0, 1.767, 17.39), (134.8, 8.502, 12.51), (136.9, 15.16, 9.107), (137.8, 21.8, 7.405), (137.4, 28.59, 5.749), (136.6, 35.53, 3.309), (135.6, 42.43, 0.05759), (130.2, 81.57, -19.26), (129.5, 88.08, -21.21), (128.4, 94.6, -23.43), (136.4, -99.99, 7.654), (135.8, -92.95, 12.81), (135.1, -85.96, 17.41), (134.5, -78.97, 21.34), (133.8, -71.92, 24.54), (133.2, -64.77, 26.99), (132.7, -57.5, 28.74), (132.2, -50.09, 29.86), (131.9, -42.57, 30.42), (131.8, -34.98, 30.41), (132.0, -27.39, 29.78), (132.8, -19.89, 28.37), (134.3, -12.54, 26.05), (136.7, -5.373, 22.8), (139.5, 1.608, 18.87), (142.1, 8.433, 15.22), (143.7, 15.15, 12.94), (143.9, 21.87, 11.68), (143.4, 28.72, 10.21), (142.5, 35.64, 8.309), (140.3, 49.33, 3.171), (136.6, 68.73, -5.439), (135.7, 75.18, -7.286), (134.8, 88.32, -12.37), (133.5, 94.9, -16.72), (134.2, 101.5, -20.11), (142.5, -100.9, 9.593), (141.9, -93.91, 14.57), (141.3, -86.91, 18.98), (140.6, -79.89, 22.74), (140.0, -72.82, 25.81), (139.4, -65.67, 28.18), (138.9, -58.4, 29.89), (138.6, -51.02, 30.97), (138.4, -43.52, 31.47), (138.4, -35.93, 31.37), (138.9, -28.3, 30.62), (140.1, -20.7, 29.12), (142.0, -13.19, 26.83), (144.5, -5.847, 23.87), (147.1, 1.306, 20.73), (149.2, 8.278, 18.22), (150.2, 15.12, 16.83), (150.0, 21.95, 16.02), (149.3, 28.86, 14.88), (148.3, 35.79, 13.39), (147.2, 42.7, 11.65), (145.8, 49.53, 9.622), (144.3, 56.14, 6.968), (143.3, 62.5, 4.375), (141.9, 68.89, 2.895), (140.7, 75.31, 1.763), (139.9, 81.84, 0.341), (139.1, 88.48, -1.699), (137.9, 95.12, -4.482), (138.9, 101.7, -10.33), (148.9, -101.8, 11.5), (148.3, -94.76, 16.33), (147.7, -87.75, 20.57), (147.1, -80.72, 24.17), (146.6, -73.64, 27.11), (146.1, -66.49, 29.41), (145.7, -59.24, 31.08), (145.4, -51.9, 32.15), (145.4, -44.44, 32.65), (145.7, -36.89, 32.55), (146.5, -29.27, 31.82), (148.0, -21.62, 30.42), (150.0, -14.01, 28.41), (152.3, -6.507, 26.03), (154.5, 0.8308, 23.75), (155.9, 8.007, 22.08), (156.4, 15.06, 21.18), (155.9, 22.05, 20.68), (155.1, 29.06, 19.81), (154.1, 36.02, 18.54), (152.9, 42.92, 17.05), (150.7, 49.83, 15.83), (148.2, 56.7, 14.06), (148.6, 62.83, 10.88), (146.8, 69.13, 10.51), (145.2, 75.44, 10.43), (144.1, 81.89, 10.01), (143.7, 88.6, 8.98), (142.7, 95.2, 7.798), (142.5, 101.8, 5.891)], [], [(1, 3, 4, 2), (7, 9, 10, 8), (10, 12, 13, 11), (15, 17, 18, 16), (18, 20, 21, 19), (21, 24, 25, 22), (22, 25, 26, 23), (25, 27, 28, 26), (28, 30, 31, 29), (30, 35, 36, 31), (31, 36, 37, 32), (32, 37, 38, 33), (33, 38, 39, 34), (36, 41, 42, 37), (37, 42, 43, 38), (38, 43, 44, 39), (39, 44, 45, 40), (43, 47, 48, 44), (44, 48, 49, 45), (45, 49, 50, 46), (48, 55, 56, 49), (49, 56, 57, 50), (50, 57, 58, 51), (51, 58, 59, 52), (52, 59, 60, 53), (53, 60, 61, 54), (64, 76, 77, 65), (65, 77, 78, 66), (66, 78, 79, 67), (68, 82, 83, 69), (69, 83, 84, 70), (72, 85, 86, 73), (73, 86, 87, 74), (74, 87, 88, 75), (80, 91, 92, 81), (81, 92, 93, 82), (82, 93, 94, 83), (83, 94, 95, 84), (85, 98, 99, 86), (86, 99, 100, 87), (87, 100, 101, 88), (88, 101, 102, 89), (89, 102, 103, 90), (91, 104, 105, 92), (92, 105, 106, 93), (93, 106, 107, 94), (94, 107, 108, 95), (95, 108, 109, 96), (96, 109, 110, 97), (99, 111, 112, 100), (100, 112, 113, 101), (101, 113, 114, 102), (102, 114, 115, 103), (106, 118, 119, 107), (107, 119, 120, 108), (108, 120, 121, 109), (109, 121, 122, 110), (115, 123, 124, 116), (116, 124, 125, 117), (120, 128, 129, 121), (121, 129, 130, 122), (125, 132, 133, 126), (126, 133, 134, 127), (128, 136, 137, 129), (129, 137, 138, 130), (133, 139, 140, 134), (134, 140, 141, 135), (141, 144, 145, 142), (142, 145, 146, 143), (145, 149, 150, 146), (146, 150, 151, 147), (150, 153, 154, 151), (151, 154, 155, 152), (154, 160, 161, 155), (155, 161, 162, 156), (156, 162, 163, 157), (157, 163, 164, 158), (158, 164, 165, 159), (162, 167, 168, 163), (163, 168, 169, 164), (164, 169, 170, 165), (167, 172, 173, 168), (168, 173, 174, 169), (169, 174, 175, 170), (170, 175, 176, 171), (172, 178, 179, 173), (173, 179, 180, 174), (174, 180, 181, 175), (175, 181, 182, 176), (176, 182, 183, 177), (179, 186, 187, 180), (180, 187, 188, 181), (181, 188, 189, 182), (182, 189, 190, 183), (183, 190, 191, 184), (186, 192, 193, 187), (187, 193, 194, 188), (188, 194, 195, 189), (189, 195, 196, 190), (190, 196, 197, 191), (192, 200, 201, 193), (193, 201, 202, 194), (194, 202, 203, 195), (195, 203, 204, 196), (196, 204, 205, 197), (201, 212, 213, 202), (202, 213, 214, 203), (203, 214, 215, 204), (204, 215, 216, 205), (205, 216, 217, 206), (206, 217, 218, 207), (207, 218, 219, 208), (208, 219, 220, 209), (209, 220, 221, 210), (212, 223, 224, 213), (213, 224, 225, 214), (214, 225, 226, 215), (215, 226, 227, 216), (216, 227, 228, 217), (217, 228, 229, 218), (218, 229, 230, 219), (219, 230, 231, 220), (220, 231, 232, 221), (221, 232, 233, 222), (224, 235, 236, 225), (225, 236, 237, 226), (226, 237, 238, 227), (227, 238, 239, 228), (228, 239, 240, 229), (229, 240, 241, 230), (230, 241, 242, 231), (231, 242, 243, 232), (232, 243, 244, 233), (233, 244, 245, 234), (236, 247, 248, 237), (237, 248, 249, 238), (238, 249, 250, 239), (239, 250, 251, 240), (240, 251, 252, 241), (241, 252, 253, 242), (242, 253, 254, 243), (243, 254, 255, 244), (244, 255, 256, 245), (245, 256, 257, 246), (248, 258, 259, 249), (249, 259, 260, 250), (250, 260, 261, 251), (251, 261, 262, 252), (252, 262, 263, 253), (253, 263, 264, 254), (254, 264, 265, 255), (255, 265, 266, 256), (256, 266, 267, 257), (259, 268, 269, 260), (260, 269, 270, 261), (261, 270, 271, 262), (262, 271, 272, 263), (269, 275, 276, 270), (280, 283, 284, 281), (282, 287, 288, 283), (283, 288, 289, 284), (284, 289, 290, 285), (286, 292, 293, 287), (287, 293, 294, 288), (288, 294, 295, 289), (289, 295, 296, 290), (290, 296, 297, 291), (292, 300, 301, 293), (293, 301, 302, 294), (294, 302, 303, 295), (295, 303, 304, 296), (296, 304, 305, 297), (297, 305, 306, 298), (298, 306, 307, 299), (300, 312, 313, 301), (301, 313, 314, 302), (302, 314, 315, 303), (303, 315, 316, 304), (304, 316, 317, 305), (305, 317, 318, 306), (306, 318, 319, 307), (307, 319, 320, 308), (308, 320, 321, 309), (309, 321, 322, 310), (310, 322, 323, 311), (313, 327, 328, 314), (314, 328, 329, 315), (315, 329, 330, 316), (316, 330, 331, 317), (317, 331, 332, 318), (318, 332, 333, 319), (319, 333, 334, 320), (320, 334, 335, 321), (321, 335, 336, 322), (322, 336, 337, 323), (323, 337, 338, 324), (324, 338, 339, 325), (325, 339, 340, 326), (328, 346, 347, 329), (329, 347, 348, 330), (330, 348, 349, 331), (331, 349, 350, 332), (332, 350, 351, 333), (333, 351, 352, 334), (334, 352, 353, 335), (335, 353, 354, 336), (336, 354, 355, 337), (337, 355, 356, 338), (338, 356, 357, 339), (339, 357, 358, 340), (340, 358, 359, 341), (341, 359, 360, 342), (342, 360, 361, 343), (343, 361, 362, 344), (344, 362, 363, 345), (347, 368, 369, 348), (348, 369, 370, 349), (349, 370, 371, 350), (350, 371, 372, 351), (351, 372, 373, 352), (352, 373, 374, 353), (353, 374, 375, 354), (354, 375, 376, 355), (355, 376, 377, 356), (356, 377, 378, 357), (357, 378, 379, 358), (358, 379, 380, 359), (359, 380, 381, 360), (360, 381, 382, 361), (361, 382, 383, 362), (362, 383, 384, 363), (363, 384, 385, 364), (364, 385, 386, 365), (365, 386, 387, 366), (366, 387, 388, 367), (368, 392, 393, 369), (369, 393, 394, 370), (370, 394, 395, 371), (371, 395, 396, 372), (372, 396, 397, 373), (373, 397, 398, 374), (374, 398, 399, 375), (375, 399, 400, 376), (376, 400, 401, 377), (377, 401, 402, 378), (378, 402, 403, 379), (379, 403, 404, 380), (380, 404, 405, 381), (381, 405, 406, 382), (382, 406, 407, 383), (383, 407, 408, 384), (384, 408, 409, 385), (385, 409, 410, 386), (386, 410, 411, 387), (387, 411, 412, 388), (388, 412, 413, 389), (389, 413, 414, 390), (394, 419, 420, 395), (395, 420, 421, 396), (396, 421, 422, 397), (397, 422, 423, 398), (398, 423, 424, 399), (399, 424, 425, 400), (400, 425, 426, 401), (401, 426, 427, 402), (402, 427, 428, 403), (403, 428, 429, 404), (404, 429, 430, 405), (405, 430, 431, 406), (406, 431, 432, 407), (407, 432, 433, 408), (408, 433, 434, 409), (409, 434, 435, 410), (410, 435, 436, 411), (411, 436, 437, 412), (412, 437, 438, 413), (413, 438, 439, 414), (414, 439, 440, 415), (415, 440, 441, 416), (417, 443, 444, 418), (420, 446, 447, 421), (421, 447, 448, 422), (422, 448, 449, 423), (423, 449, 450, 424), (424, 450, 451, 425), (425, 451, 452, 426), (426, 452, 453, 427), (427, 453, 454, 428), (428, 454, 455, 429), (429, 455, 456, 430), (430, 456, 457, 431), (431, 457, 458, 432), (432, 458, 459, 433), (433, 459, 460, 434), (434, 460, 461, 435), (435, 461, 462, 436), (436, 462, 463, 437), (437, 463, 464, 438), (438, 464, 465, 439), (439, 465, 466, 440), (440, 466, 467, 441), (441, 467, 468, 442), (443, 470, 471, 444), (444, 471, 472, 445), (448, 474, 475, 449), (449, 475, 476, 450), (450, 476, 477, 451), (451, 477, 478, 452), (452, 478, 479, 453), (453, 479, 480, 454), (454, 480, 481, 455), (455, 481, 482, 456), (456, 482, 483, 457), (457, 483, 484, 458), (458, 484, 485, 459), (459, 485, 486, 460), (460, 486, 487, 461), (461, 487, 488, 462), (462, 488, 489, 463), (463, 489, 490, 464), (464, 490, 491, 465), (465, 491, 492, 466), (466, 492, 493, 467), (467, 493, 494, 468), (468, 494, 495, 469), (470, 496, 497, 471), (471, 497, 498, 472), (472, 498, 499, 473), (474, 501, 502, 475), (475, 502, 503, 476), (476, 503, 504, 477), (477, 504, 505, 478), (478, 505, 506, 479), (479, 506, 507, 480), (480, 507, 508, 481), (481, 508, 509, 482), (482, 509, 510, 483), (483, 510, 511, 484), (484, 511, 512, 485), (485, 512, 513, 486), (486, 513, 514, 487), (487, 514, 515, 488), (488, 515, 516, 489), (489, 516, 517, 490), (490, 517, 518, 491), (491, 518, 519, 492), (492, 519, 520, 493), (493, 520, 521, 494), (494, 521, 522, 495), (496, 523, 524, 497), (497, 524, 525, 498), (498, 525, 526, 499), (499, 526, 527, 500), (502, 529, 530, 503), (503, 530, 531, 504), (504, 531, 532, 505), (505, 532, 533, 506), (506, 533, 534, 507), (507, 534, 535, 508), (508, 535, 536, 509), (509, 536, 537, 510), (510, 537, 538, 511), (511, 538, 539, 512), (512, 539, 540, 513), (513, 540, 541, 514), (514, 541, 542, 515), (515, 542, 543, 516), (516, 543, 544, 517), (517, 544, 545, 518), (518, 545, 546, 519), (519, 546, 547, 520), (520, 547, 548, 521), (521, 548, 549, 522), (523, 550, 551, 524), (524, 551, 552, 525), (525, 552, 553, 526), (526, 553, 554, 527), (527, 554, 555, 528), (532, 557, 558, 533), (533, 558, 559, 534), (534, 559, 560, 535), (535, 560, 561, 536), (536, 561, 562, 537), (537, 562, 563, 538), (538, 563, 564, 539), (539, 564, 565, 540), (540, 565, 566, 541), (541, 566, 567, 542), (542, 567, 568, 543), (543, 568, 569, 544), (544, 569, 570, 545), (545, 570, 571, 546), (546, 571, 572, 547), (547, 572, 573, 548), (548, 573, 574, 549), (550, 575, 576, 551), (551, 576, 577, 552), (552, 577, 578, 553), (553, 578, 579, 554), (554, 579, 580, 555), (555, 580, 581, 556), (558, 582, 583, 559), (559, 583, 584, 560), (560, 584, 585, 561), (561, 585, 586, 562), (562, 586, 587, 563), (563, 587, 588, 564), (564, 588, 589, 565), (565, 589, 590, 566), (566, 590, 591, 567), (567, 591, 592, 568), (568, 592, 593, 569), (569, 593, 594, 570), (570, 594, 595, 571), (571, 595, 596, 572), (572, 596, 597, 573), (573, 597, 598, 574), (575, 599, 600, 576), (576, 600, 601, 577), (577, 601, 602, 578), (578, 602, 603, 579), (579, 603, 604, 580), (580, 604, 605, 581), (583, 607, 608, 584), (584, 608, 609, 585), (585, 609, 610, 586), (586, 610, 611, 587), (587, 611, 612, 588), (588, 612, 613, 589), (589, 613, 614, 590), (590, 614, 615, 591), (591, 615, 616, 592), (592, 616, 617, 593), (593, 617, 618, 594), (594, 618, 619, 595), (595, 619, 620, 596), (596, 620, 621, 597), (597, 621, 622, 598), (599, 623, 624, 600), (600, 624, 625, 601), (601, 625, 626, 602), (602, 626, 627, 603), (603, 627, 628, 604), (604, 628, 629, 605), (605, 629, 630, 606), (611, 633, 634, 612), (612, 634, 635, 613), (613, 635, 636, 614), (614, 636, 637, 615), (615, 637, 638, 616), (616, 638, 639, 617), (617, 639, 640, 618), (618, 640, 641, 619), (619, 641, 642, 620), (620, 642, 643, 621), (621, 643, 644, 622), (623, 645, 646, 624), (624, 646, 647, 625), (625, 647, 648, 626), (626, 648, 649, 627), (627, 649, 650, 628), (628, 650, 651, 629), (629, 651, 652, 630), (630, 652, 653, 631), (631, 653, 654, 632), (635, 657, 658, 636), (636, 658, 659, 637), (637, 659, 660, 638), (638, 660, 661, 639), (639, 661, 662, 640), (640, 662, 663, 641), (641, 663, 664, 642), (642, 664, 665, 643), (643, 665, 666, 644), (645, 667, 668, 646), (646, 668, 669, 647), (647, 669, 670, 648), (648, 670, 671, 649), (649, 671, 672, 650), (650, 672, 673, 651), (651, 673, 674, 652), (652, 674, 675, 653), (653, 675, 676, 654), (654, 676, 677, 655), (660, 685, 686, 661), (671, 688, 689, 672), (672, 689, 690, 673), (673, 690, 691, 674), (674, 691, 692, 675), (675, 692, 693, 676), (676, 693, 694, 677), (677, 694, 695, 678), (678, 695, 696, 679), (679, 696, 697, 680), (680, 697, 698, 681), (681, 698, 699, 682), (682, 699, 700, 683), (683, 700, 701, 684), (690, 705, 706, 691), (691, 706, 707, 692), (692, 707, 708, 693), (693, 708, 709, 694), (694, 709, 710, 695), (695, 710, 711, 696), (696, 711, 712, 697), (697, 712, 713, 698), (698, 713, 714, 699), (699, 714, 715, 700), (700, 715, 716, 701), (701, 716, 717, 702), (705, 722, 723, 706), (706, 723, 724, 707), (707, 724, 725, 708), (708, 725, 726, 709), (709, 726, 727, 710), (710, 727, 728, 711), (711, 728, 729, 712), (712, 729, 730, 713), (713, 730, 731, 714), (714, 731, 732, 715), (715, 732, 733, 716), (716, 733, 734, 717), (717, 734, 735, 718), (718, 735, 736, 719), (719, 736, 737, 720), (720, 737, 738, 721), (724, 740, 741, 725), (725, 741, 742, 726), (726, 742, 743, 727), (727, 743, 744, 728), (728, 744, 745, 729), (729, 745, 746, 730), (730, 746, 747, 731), (731, 747, 748, 732), (732, 748, 749, 733), (733, 749, 750, 734), (734, 750, 751, 735), (735, 751, 752, 736), (736, 752, 753, 737), (737, 753, 754, 738), (742, 762, 763, 743), (743, 763, 764, 744), (744, 764, 765, 745), (745, 765, 766, 746), (746, 766, 767, 747), (747, 767, 768, 748), (748, 768, 769, 749), (749, 769, 770, 750), (750, 770, 771, 751), (751, 771, 772, 752), (752, 772, 773, 753), (753, 773, 774, 754), (754, 774, 775, 755), (755, 775, 776, 756), (757, 779, 780, 758), (758, 780, 781, 759), (759, 781, 782, 760), (763, 785, 786, 764), (764, 786, 787, 765), (765, 787, 788, 766), (766, 788, 789, 767), (767, 789, 790, 768), (768, 790, 791, 769), (769, 791, 792, 770), (770, 792, 793, 771), (771, 793, 794, 772), (772, 794, 795, 773), (773, 795, 796, 774), (774, 796, 797, 775), (775, 797, 798, 776), (776, 798, 799, 777), (777, 799, 800, 778), (779, 801, 802, 780), (780, 802, 803, 781), (781, 803, 804, 782), (783, 806, 807, 784), (787, 809, 810, 788), (788, 810, 811, 789), (789, 811, 812, 790), (790, 812, 813, 791), (791, 813, 814, 792), (792, 814, 815, 793), (793, 815, 816, 794), (794, 816, 817, 795), (795, 817, 818, 796), (796, 818, 819, 797), (797, 819, 820, 798), (798, 820, 821, 799), (799, 821, 822, 800), (801, 826, 827, 802), (802, 827, 828, 803), (803, 828, 829, 804), (804, 829, 830, 805), (805, 830, 831, 806), (806, 831, 832, 807), (807, 832, 833, 808), (812, 837, 838, 813), (813, 838, 839, 814), (814, 839, 840, 815), (815, 840, 841, 816), (816, 841, 842, 817), (817, 842, 843, 818), (818, 843, 844, 819), (819, 844, 845, 820), (820, 845, 846, 821), (821, 846, 847, 822), (822, 847, 848, 823), (823, 848, 849, 824), (824, 849, 850, 825), (826, 851, 852, 827), (827, 852, 853, 828), (828, 853, 854, 829), (829, 854, 855, 830), (830, 855, 856, 831), (831, 856, 857, 832), (832, 857, 858, 833), (833, 858, 859, 834), (834, 859, 860, 835), (837, 863, 864, 838), (838, 864, 865, 839), (839, 865, 866, 840), (840, 866, 867, 841), (841, 867, 868, 842), (842, 868, 869, 843), (843, 869, 870, 844), (844, 870, 871, 845), (845, 871, 872, 846), (846, 872, 873, 847), (847, 873, 874, 848), (848, 874, 875, 849), (849, 875, 876, 850), (851, 877, 878, 852), (852, 878, 879, 853), (853, 879, 880, 854), (854, 880, 881, 855), (855, 881, 882, 856), (856, 882, 883, 857), (857, 883, 884, 858), (858, 884, 885, 859), (859, 885, 886, 860), (860, 886, 887, 861), (866, 889, 890, 867), (867, 890, 891, 868), (868, 891, 892, 869), (869, 892, 893, 870), (870, 893, 894, 871), (871, 894, 895, 872), (872, 895, 896, 873), (873, 896, 897, 874), (874, 897, 898, 875), (875, 898, 899, 876), (877, 900, 901, 878), (878, 901, 902, 879), (879, 902, 903, 880), (880, 903, 904, 881), (881, 904, 905, 882), (882, 905, 906, 883), (883, 906, 907, 884), (884, 907, 908, 885), (885, 908, 909, 886), (886, 909, 910, 887), (887, 910, 911, 888), (889, 913, 914, 890), (890, 914, 915, 891), (891, 915, 916, 892), (892, 916, 917, 893), (893, 917, 918, 894), (894, 918, 919, 895), (895, 919, 920, 896), (896, 920, 921, 897), (897, 921, 922, 898), (898, 922, 923, 899), (900, 924, 925, 901), (901, 925, 926, 902), (902, 926, 927, 903), (903, 927, 928, 904), (904, 928, 929, 905), (905, 929, 930, 906), (906, 930, 931, 907), (907, 931, 932, 908), (908, 932, 933, 909), (909, 933, 934, 910), (910, 934, 935, 911), (914, 938, 939, 915), (915, 939, 940, 916), (916, 940, 941, 917), (917, 941, 942, 918), (918, 942, 943, 919), (919, 943, 944, 920), (920, 944, 945, 921), (921, 945, 946, 922), (922, 946, 947, 923), (924, 948, 949, 925), (925, 949, 950, 926), (926, 950, 951, 927), (927, 951, 952, 928), (928, 952, 953, 929), (929, 953, 954, 930), (930, 954, 955, 931), (931, 955, 956, 932), (932, 956, 957, 933), (933, 957, 958, 934), (934, 958, 959, 935), (936, 961, 962, 937), (939, 963, 964, 940), (940, 964, 965, 941), (941, 965, 966, 942), (942, 966, 967, 943), (943, 967, 968, 944), (944, 968, 969, 945), (945, 969, 970, 946), (946, 970, 971, 947), (948, 972, 973, 949), (949, 973, 974, 950), (950, 974, 975, 951), (951, 975, 976, 952), (952, 976, 977, 953), (953, 977, 978, 954), (954, 978, 979, 955), (955, 979, 980, 956), (956, 980, 981, 957), (957, 981, 982, 958), (958, 982, 983, 959), (959, 983, 984, 960), (960, 984, 985, 961), (961, 985, 986, 962), (965, 987, 988, 966), (966, 988, 989, 967), (967, 989, 990, 968), (968, 990, 991, 969), (969, 991, 992, 970), (970, 992, 993, 971), (972, 994, 995, 973), (973, 995, 996, 974), (974, 996, 997, 975), (975, 997, 998, 976), (976, 998, 999, 977), (977, 999, 1000, 978), (978, 1000, 1001, 979), (979, 1001, 1002, 980), (980, 1002, 1003, 981), (981, 1003, 1004, 982), (982, 1004, 1005, 983), (983, 1005, 1006, 984), (984, 1006, 1007, 985), (985, 1007, 1008, 986), (987, 1011, 1012, 988), (988, 1012, 1013, 989), (989, 1013, 1014, 990), (990, 1014, 1015, 991), (991, 1015, 1016, 992), (992, 1016, 1017, 993), (994, 1018, 1019, 995), (995, 1019, 1020, 996), (996, 1020, 1021, 997), (997, 1021, 1022, 998), (998, 1022, 1023, 999), (999, 1023, 1024, 1000), (1000, 1024, 1025, 1001), (1001, 1025, 1026, 1002), (1002, 1026, 1027, 1003), (1003, 1027, 1028, 1004), (1004, 1028, 1029, 1005), (1005, 1029, 1030, 1006), (1006, 1030, 1031, 1007), (1007, 1031, 1032, 1008), (1008, 1032, 1033, 1009), (1010, 1034, 1035, 1011), (1011, 1035, 1036, 1012), (1012, 1036, 1037, 1013), (1016, 1038, 1039, 1017), (1018, 1040, 1041, 1019), (1019, 1041, 1042, 1020), (1020, 1042, 1043, 1021), (1021, 1043, 1044, 1022), (1022, 1044, 1045, 1023), (1023, 1045, 1046, 1024), (1024, 1046, 1047, 1025), (1025, 1047, 1048, 1026), (1026, 1048, 1049, 1027), (1027, 1049, 1050, 1028), (1028, 1050, 1051, 1029), (1029, 1051, 1052, 1030), (1030, 1052, 1053, 1031), (1031, 1053, 1054, 1032), (1032, 1054, 1055, 1033), (1038, 1057, 1058, 1039), (1040, 1059, 1060, 1041), (1041, 1060, 1061, 1042), (1042, 1061, 1062, 1043), (1043, 1062, 1063, 1044), (1044, 1063, 1064, 1045), (1045, 1064, 1065, 1046), (1046, 1065, 1066, 1047), (1047, 1066, 1067, 1048), (1048, 1067, 1068, 1049), (1049, 1068, 1069, 1050), (1050, 1069, 1070, 1051), (1051, 1070, 1071, 1052), (1052, 1071, 1072, 1053), (1053, 1072, 1073, 1054), (1057, 1075, 1076, 1058), (1059, 1077, 1078, 1060), (1060, 1078, 1079, 1061), (1061, 1079, 1080, 1062), (1062, 1080, 1081, 1063), (1063, 1081, 1082, 1064), (1064, 1082, 1083, 1065), (1065, 1083, 1084, 1066), (1066, 1084, 1085, 1067), (1067, 1085, 1086, 1068), (1068, 1086, 1087, 1069), (1069, 1087, 1088, 1070), (1070, 1088, 1089, 1071), (1071, 1089, 1090, 1072), (1072, 1090, 1091, 1073), (1077, 1095, 1096, 1078), (1078, 1096, 1097, 1079), (1079, 1097, 1098, 1080), (1080, 1098, 1099, 1081), (1081, 1099, 1100, 1082), (1082, 1100, 1101, 1083), (1083, 1101, 1102, 1084), (1084, 1102, 1103, 1085), (1085, 1103, 1104, 1086), (1086, 1104, 1105, 1087), (1087, 1105, 1106, 1088), (1088, 1106, 1107, 1089), (1089, 1107, 1108, 1090), (1090, 1108, 1109, 1091), (1091, 1109, 1110, 1092), (1092, 1110, 1111, 1093), (1095, 1113, 1114, 1096), (1096, 1114, 1115, 1097), (1097, 1115, 1116, 1098), (1098, 1116, 1117, 1099), (1099, 1117, 1118, 1100), (1100, 1118, 1119, 1101), (1101, 1119, 1120, 1102), (1102, 1120, 1121, 1103), (1103, 1121, 1122, 1104), (1104, 1122, 1123, 1105), (1105, 1123, 1124, 1106), (1106, 1124, 1125, 1107), (1107, 1125, 1126, 1108), (1108, 1126, 1127, 1109), (1109, 1127, 1128, 1110), (1110, 1128, 1129, 1111), (1111, 1129, 1130, 1112), (1113, 1132, 1133, 1114), (1114, 1133, 1134, 1115), (1115, 1134, 1135, 1116), (1116, 1135, 1136, 1117), (1117, 1136, 1137, 1118), (1118, 1137, 1138, 1119), (1119, 1138, 1139, 1120), (1120, 1139, 1140, 1121), (1121, 1140, 1141, 1122), (1122, 1141, 1142, 1123), (1123, 1142, 1143, 1124), (1124, 1143, 1144, 1125), (1125, 1144, 1145, 1126), (1126, 1145, 1146, 1127), (1127, 1146, 1147, 1128), (1128, 1147, 1148, 1129), (1129, 1148, 1149, 1130), (1130, 1149, 1150, 1131), (1132, 1152, 1153, 1133), (1133, 1153, 1154, 1134), (1134, 1154, 1155, 1135), (1135, 1155, 1156, 1136), (1136, 1156, 1157, 1137), (1137, 1157, 1158, 1138), (1138, 1158, 1159, 1139), (1139, 1159, 1160, 1140), (1140, 1160, 1161, 1141), (1141, 1161, 1162, 1142), (1142, 1162, 1163, 1143), (1143, 1163, 1164, 1144), (1144, 1164, 1165, 1145), (1145, 1165, 1166, 1146), (1146, 1166, 1167, 1147), (1147, 1167, 1168, 1148), (1148, 1168, 1169, 1149), (1149, 1169, 1170, 1150), (1150, 1170, 1171, 1151), (1152, 1176, 1177, 1153), (1153, 1177, 1178, 1154), (1154, 1178, 1179, 1155), (1155, 1179, 1180, 1156), (1156, 1180, 1181, 1157), (1157, 1181, 1182, 1158), (1158, 1182, 1183, 1159), (1159, 1183, 1184, 1160), (1160, 1184, 1185, 1161), (1161, 1185, 1186, 1162), (1162, 1186, 1187, 1163), (1163, 1187, 1188, 1164), (1164, 1188, 1189, 1165), (1165, 1189, 1190, 1166), (1166, 1190, 1191, 1167), (1167, 1191, 1192, 1168), (1168, 1192, 1193, 1169), (1169, 1193, 1194, 1170), (1170, 1194, 1195, 1171), (1174, 1199, 1200, 1175), (1176, 1202, 1203, 1177), (1177, 1203, 1204, 1178), (1178, 1204, 1205, 1179), (1179, 1205, 1206, 1180), (1180, 1206, 1207, 1181), (1181, 1207, 1208, 1182), (1182, 1208, 1209, 1183), (1183, 1209, 1210, 1184), (1184, 1210, 1211, 1185), (1185, 1211, 1212, 1186), (1186, 1212, 1213, 1187), (1187, 1213, 1214, 1188), (1188, 1214, 1215, 1189), (1189, 1215, 1216, 1190), (1190, 1216, 1217, 1191), (1191, 1217, 1218, 1192), (1192, 1218, 1219, 1193), (1193, 1219, 1220, 1194), (1194, 1220, 1221, 1195), (1197, 1226, 1227, 1198), (1199, 1229, 1230, 1200), (1200, 1230, 1231, 1201), (1202, 1232, 1233, 1203), (1203, 1233, 1234, 1204), (1204, 1234, 1235, 1205), (1205, 1235, 1236, 1206), (1206, 1236, 1237, 1207), (1207, 1237, 1238, 1208), (1208, 1238, 1239, 1209), (1209, 1239, 1240, 1210), (1210, 1240, 1241, 1211), (1211, 1241, 1242, 1212), (1212, 1242, 1243, 1213), (1213, 1243, 1244, 1214), (1214, 1244, 1245, 1215), (1215, 1245, 1246, 1216), (1216, 1246, 1247, 1217), (1217, 1247, 1248, 1218), (1218, 1248, 1249, 1219), (1219, 1249, 1250, 1220), (1220, 1250, 1251, 1221), (1221, 1251, 1252, 1222), (1222, 1252, 1253, 1223), (1223, 1253, 1254, 1224), (1224, 1254, 1255, 1225), (1225, 1255, 1256, 1226), (1226, 1256, 1257, 1227), (1227, 1257, 1258, 1228), (1228, 1258, 1259, 1229), (1229, 1259, 1260, 1230), (1230, 1260, 1261, 1231), (0, 1, 2, 278), (2, 4, 280, 279), (3, 5, 282, 4), (4, 282, 283, 280), (5, 286, 287, 282), (312, 6, 327, 313), (6, 7, 8, 327), (327, 8, 346, 328), (8, 10, 11, 346), (346, 11, 368, 347), (9, 391, 12, 10), (11, 13, 392, 368), (391, 417, 418, 12), (12, 418, 14, 13), (13, 14, 15, 392), (392, 15, 16, 393), (393, 16, 419, 394), (418, 444, 445, 14), (14, 445, 17, 15), (16, 18, 19, 419), (419, 19, 446, 420), (445, 472, 473, 17), (17, 473, 20, 18), (19, 21, 22, 446), (446, 22, 23, 447), (473, 499, 500, 20), (20, 500, 24, 21), (23, 26, 501, 474), (500, 527, 528, 24), (24, 528, 27, 25), (26, 28, 29, 501), (501, 29, 529, 502), (528, 555, 556, 27), (27, 556, 30, 28), (29, 31, 32, 529), (529, 32, 33, 530), (530, 33, 34, 531), (531, 34, 557, 532), (556, 581, 35, 30), (34, 39, 40, 557), (557, 40, 582, 558), (581, 605, 606, 35), (35, 606, 41, 36), (40, 45, 46, 582), (582, 46, 607, 583), (606, 630, 631, 41), (41, 631, 632, 42), (42, 632, 47, 43), (46, 50, 51, 607), (607, 51, 52, 608), (608, 52, 53, 609), (609, 53, 54, 610), (610, 54, 633, 611), (632, 654, 655, 47), (47, 655, 55, 48), (54, 61, 656, 633), (655, 677, 678, 55), (55, 678, 679, 56), (56, 679, 680, 57), (57, 680, 681, 58), (58, 681, 682, 59), (59, 682, 683, 60), (60, 683, 684, 61), (61, 684, 63, 656), (656, 63, 64, 62), (62, 64, 65, 657), (657, 65, 66, 658), (658, 66, 67, 659), (667, 72, 73, 668), (668, 73, 74, 669), (669, 74, 75, 670), (670, 75, 688, 671), (684, 701, 702, 63), (63, 702, 76, 64), (67, 79, 80, 685), (685, 80, 81, 686), (686, 81, 82, 68), (70, 84, 703, 71), (75, 88, 89, 688), (688, 89, 90, 689), (689, 90, 705, 690), (702, 717, 718, 76), (76, 718, 719, 77), (77, 719, 720, 78), (78, 720, 721, 79), (79, 721, 91, 80), (84, 95, 96, 703), (703, 96, 97, 704), (90, 103, 722, 705), (721, 738, 104, 91), (98, 739, 111, 99), (103, 115, 116, 722), (722, 116, 117, 723), (723, 117, 740, 724), (738, 754, 755, 104), (104, 755, 756, 105), (105, 756, 118, 106), (739, 757, 758, 111), (111, 758, 759, 112), (112, 759, 760, 113), (113, 760, 761, 114), (114, 761, 123, 115), (117, 125, 126, 740), (740, 126, 127, 741), (741, 127, 762, 742), (756, 776, 777, 118), (118, 777, 778, 119), (119, 778, 128, 120), (761, 131, 783, 123), (123, 783, 784, 124), (124, 784, 132, 125), (127, 134, 135, 762), (762, 135, 785, 763), (778, 800, 136, 128), (784, 807, 808, 132), (132, 808, 139, 133), (135, 141, 142, 785), (785, 142, 143, 786), (786, 143, 809, 787), (800, 822, 823, 136), (136, 823, 824, 137), (137, 824, 825, 138), (808, 833, 834, 139), (139, 834, 835, 140), (140, 835, 144, 141), (143, 146, 147, 809), (809, 147, 836, 810), (835, 860, 861, 144), (144, 861, 149, 145), (147, 151, 152, 836), (836, 152, 862, 148), (861, 887, 888, 149), (149, 888, 153, 150), (152, 155, 156, 862), (862, 156, 157, 863), (863, 157, 158, 864), (864, 158, 159, 865), (888, 911, 912, 153), (153, 912, 160, 154), (159, 165, 913, 889), (912, 166, 936, 160), (160, 936, 937, 161), (161, 937, 167, 162), (165, 170, 171, 913), (913, 171, 938, 914), (937, 962, 172, 167), (171, 176, 177, 938), (938, 177, 963, 939), (962, 986, 178, 172), (177, 183, 184, 963), (963, 184, 185, 964), (986, 1008, 1009, 178), (178, 1009, 186, 179), (184, 191, 1010, 185), (1009, 1033, 192, 186), (191, 197, 1034, 1010), (1033, 1055, 200, 192), (197, 205, 206, 1034), (1034, 206, 207, 1035), (1035, 207, 208, 1036), (1036, 208, 209, 1037), (1037, 209, 210, 198), (198, 210, 1056, 199), (1055, 211, 1074, 200), (200, 1074, 212, 201), (210, 221, 222, 1056), (1056, 222, 1075, 1057), (1074, 1093, 223, 212), (222, 233, 234, 1075), (1093, 1111, 1112, 223), (223, 1112, 235, 224), (234, 245, 246, 1094), (1112, 1130, 1131, 235), (235, 1131, 247, 236), (1131, 1150, 1151, 247), (247, 1151, 258, 248), (1151, 1171, 1172, 258), (258, 1172, 268, 259), (263, 272, 1173, 264), (264, 1173, 1174, 265), (265, 1174, 1175, 266), (266, 1175, 273, 267), (1172, 274, 1196, 268), (268, 1196, 275, 269), (270, 276, 1197, 271), (271, 1197, 1198, 272), (272, 1198, 277, 1173), (1175, 1200, 1201, 273), (1196, 1223, 1224, 275), (275, 1224, 1225, 276), (276, 1225, 1226, 1197), (447, 23, 474, 448), (633, 656, 62, 634), (634, 62, 657, 635), (659, 67, 685, 660), (661, 686, 68, 662), (662, 68, 69, 663), (663, 69, 70, 664), (664, 70, 71, 665), (665, 71, 687, 666), (71, 703, 704, 687), (760, 782, 131, 761), (782, 804, 805, 131), (131, 805, 806, 783), (810, 836, 148, 811), (811, 148, 837, 812), (148, 862, 863, 837), (911, 935, 166, 912), (935, 959, 960, 166), (166, 960, 961, 936), (964, 185, 987, 965), (185, 1010, 1011, 987), (1013, 1037, 198, 1014), (1014, 198, 199, 1015), (1015, 199, 1038, 1016), (199, 1056, 1057, 1038), (1054, 1073, 211, 1055), (1073, 1091, 1092, 211), (211, 1092, 1093, 1074), (1075, 234, 1094, 1076), (1171, 1195, 274, 1172), (1173, 277, 1199, 1174), (1195, 1221, 1222, 274), (274, 1222, 1223, 1196), (1198, 1227, 1228, 277), (277, 1228, 1229, 1199), (865, 159, 889, 866)])
me_grid_020.polygons.foreach_set('use_smooth', [True] * 1184)
me_grid_020.polygons.foreach_set('material_index', [11, 11, 11, 11, 11, 11, 11, 11, 11, 11, 11, 11, 11, 11, 11, 11, 11, 11, 11, 11, 11, 11, 11, 11, 11, 11, 11, 11, 11, 11, 11, 11, 11, 11, 11, 11, 11, 11, 11, 11, 11, 11, 11, 11, 11, 11, 11, 11, 11, 11, 11, 11, 11, 11, 11, 11, 11, 11, 11, 11, 11, 11, 11, 11, 11, 11, 11, 11, 11, 11, 11, 11, 11, 11, 11, 11, 11, 11, 11, 11, 11, 11, 11, 11, 11, 11, 11, 11, 11, 11, 11, 11, 11, 11, 11, 11, 11, 11, 11, 11, 11, 11, 11, 11, 11, 11, 11, 11, 11, 11, 11, 11, 11, 11, 11, 11, 11, 11, 11, 11, 11, 11, 11, 11, 11, 11, 11, 11, 11, 11, 11, 11, 11, 11, 11, 11, 11, 11, 11, 11, 11, 11, 11, 11, 11, 11, 11, 11, 11, 11, 11, 11, 11, 11, 11, 11, 11, 11, 6, 6, 6, 6, 6, 10, 10, 6, 6, 10, 10, 10, 6, 6, 6, 6, 10, 10, 10, 10, 6, 6, 6, 6, 6, 6, 6, 10, 10, 10, 6, 6, 6, 6, 6, 6, 6, 6, 6, 6, 10, 6, 6, 6, 6, 6, 6, 6, 6, 6, 6, 6, 6, 6, 6, 6, 6, 6, 6, 6, 6, 6, 6, 6, 6, 6, 6, 6, 6, 6, 6, 6, 6, 6, 6, 6, 6, 6, 6, 6, 6, 6, 6, 6, 6, 6, 6, 6, 6, 6, 6, 6, 6, 5, 5, 5, 5, 5, 5, 6, 6, 6, 6, 6, 6, 6, 6, 6, 6, 6, 6, 6, 6, 5, 5, 5, 5, 5, 5, 5, 5, 0, 6, 6, 6, 6, 6, 6, 6, 6, 6, 6, 6, 6, 5, 5, 5, 5, 5, 5, 5, 5, 5, 6, 0, 0, 6, 6, 6, 6, 6, 6, 6, 6, 6, 6, 6, 5, 5, 5, 5, 5, 5, 5, 5, 6, 6, 0, 0, 0, 6, 6, 6, 6, 6, 6, 6, 6, 6, 6, 6, 6, 5, 5, 5, 5, 5, 5, 6, 6, 6, 0, 0, 0, 0, 6, 6, 6, 6, 6, 6, 6, 6, 6, 6, 6, 6, 6, 6, 6, 6, 6, 6, 6, 6, 4, 4, 0, 0, 0, 6, 6, 6, 6, 6, 6, 6, 6, 6, 6, 6, 6, 6, 6, 6, 6, 6, 4, 4, 0, 0, 0, 0, 6, 6, 6, 6, 6, 6, 6, 6, 6, 6, 6, 6, 6, 6, 6, 6, 0, 0, 4, 4, 0, 0, 6, 6, 6, 6, 6, 6, 6, 6, 6, 6, 6, 6, 6, 6, 6, 0, 0, 4, 4, 0, 0, 0, 6, 6, 6, 6, 6, 6, 6, 6, 6, 6, 6, 0, 0, 0, 0, 4, 4, 4, 0, 0, 6, 6, 6, 6, 6, 6, 6, 6, 6, 0, 0, 4, 4, 4, 4, 4, 4, 0, 0, 6, 0, 0, 4, 4, 4, 4, 0, 0, 0, 0, 0, 0, 0, 0, 0, 4, 4, 4, 4, 4, 0, 0, 0, 0, 0, 6, 0, 0, 0, 4, 4, 4, 4, 4, 0, 0, 0, 0, 0, 0, 0, 6, 0, 0, 4, 4, 4, 4, 4, 4, 0, 0, 0, 0, 0, 0, 0, 0, 4, 4, 4, 4, 4, 0, 0, 0, 0, 0, 0, 7, 6, 6, 6, 0, 0, 0, 0, 4, 4, 4, 0, 0, 0, 0, 0, 0, 0, 6, 6, 6, 6, 0, 0, 0, 0, 4, 4, 4, 4, 0, 0, 0, 0, 0, 6, 6, 6, 6, 6, 6, 6, 0, 0, 0, 4, 4, 4, 0, 0, 0, 0, 0, 0, 0, 6, 6, 6, 6, 5, 5, 5, 6, 6, 0, 0, 0, 0, 4, 4, 4, 0, 0, 0, 0, 0, 0, 6, 6, 5, 5, 5, 5, 5, 6, 6, 6, 0, 0, 4, 4, 4, 0, 0, 0, 0, 0, 6, 5, 5, 5, 5, 5, 5, 6, 6, 6, 6, 0, 0, 0, 4, 4, 4, 0, 0, 0, 0, 5, 5, 5, 5, 5, 6, 6, 6, 6, 6, 7, 0, 0, 0, 0, 0, 4, 4, 0, 0, 5, 5, 5, 5, 5, 6, 6, 6, 6, 6, 7, 6, 0, 0, 0, 0, 4, 4, 4, 4, 5, 5, 5, 5, 6, 6, 6, 6, 6, 6, 7, 7, 7, 7, 0, 0, 0, 0, 0, 4, 6, 6, 5, 6, 6, 6, 6, 6, 6, 6, 6, 6, 7, 7, 0, 0, 0, 0, 0, 0, 5, 5, 6, 6, 6, 6, 6, 5, 5, 6, 6, 6, 6, 6, 6, 0, 0, 0, 0, 5, 5, 5, 6, 6, 6, 5, 5, 5, 5, 6, 6, 5, 5, 6, 0, 5, 5, 5, 6, 6, 6, 5, 5, 5, 5, 5, 6, 5, 5, 0, 5, 5, 5, 6, 6, 6, 5, 5, 5, 5, 5, 6, 5, 5, 5, 5, 5, 6, 6, 6, 5, 5, 5, 5, 6, 6, 6, 5, 5, 6, 5, 5, 5, 6, 6, 6, 5, 5, 5, 5, 6, 6, 6, 5, 5, 6, 6, 5, 5, 5, 6, 6, 6, 5, 5, 5, 5, 5, 6, 6, 6, 6, 6, 6, 6, 5, 5, 5, 6, 6, 6, 5, 5, 5, 5, 5, 6, 6, 6, 6, 6, 6, 6, 6, 5, 5, 5, 6, 6, 6, 5, 5, 5, 5, 5, 6, 6, 6, 6, 6, 6, 6, 6, 6, 6, 6, 6, 6, 6, 6, 5, 5, 5, 5, 6, 6, 6, 6, 6, 6, 6, 6, 6, 6, 6, 6, 6, 6, 6, 6, 6, 6, 6, 5, 5, 5, 6, 6, 6, 6, 6, 6, 6, 6, 6, 6, 6, 6, 6, 6, 6, 6, 6, 7, 7, 11, 11, 11, 11, 11, 11, 11, 11, 11, 11, 11, 11, 11, 11, 11, 11, 11, 11, 11, 11, 11, 11, 11, 11, 11, 11, 11, 11, 11, 11, 11, 11, 11, 11, 11, 11, 11, 11, 11, 11, 11, 11, 11, 11, 11, 11, 11, 11, 11, 11, 11, 11, 11, 11, 11, 11, 11, 11, 11, 11, 11, 11, 11, 11, 11, 11, 11, 11, 11, 11, 11, 11, 11, 11, 11, 11, 11, 11, 11, 11, 11, 11, 11, 11, 11, 11, 11, 11, 11, 11, 11, 11, 11, 11, 11, 11, 11, 11, 11, 11, 11, 11, 11, 11, 11, 11, 11, 11, 11, 11, 11, 11, 11, 11, 11, 11, 11, 11, 11, 11, 11, 11, 11, 11, 11, 11, 11, 11, 11, 11, 11, 11, 11, 11, 11, 11, 11, 11, 11, 11, 11, 11, 11, 11, 11, 11, 11, 11, 11, 11, 11, 11, 11, 11, 11, 11, 11, 11, 11, 11, 11, 11, 11, 11, 11, 11, 11, 11, 11, 11, 11, 11, 11, 11, 11, 11, 11, 11, 11, 11, 11, 11, 11, 11, 11, 11, 11, 11, 11, 11, 11, 6, 6, 6, 6, 6, 6, 6, 6, 6, 6, 6, 6, 6, 0, 0, 0, 7, 7, 7, 0, 0, 0, 0, 0, 0, 5, 5, 6, 0, 6, 6, 6, 6, 6, 6, 11])
me_grid_020.materials.append(mat_grass_grass0_jm3)
me_grid_020.materials.append(mat_grass_grass1_jm3)
me_grid_020.materials.append(mat_mud_mud1_j3m)
me_grid_020.materials.append(mat_sand_sand0_jm3)
me_grid_020.materials.append(mat_grass_grass2_jm3)
me_grid_020.materials.append(mat_snow_snow1_jm3)
me_grid_020.materials.append(mat_stone_stone0_jm3)
me_grid_020.materials.append(mat_snow_snow0_jm3)
me_grid_020.materials.append(mat_stone_stone1_jm3)
me_grid_020.materials.append(mat_stone_stone2_jm3)
me_grid_020.materials.append(mat_grass_grass3_jm3)
me_grid_020.materials.append(mat_dirt_dirt02_jm3)
me_grid_020.materials.append(mat_stadtgebiet)
me_grid_020.materials.append(mat_marmor_marmor1_jm3)
me_grid_020.materials.append(mat_sand_sand2_jm3)
me_grid_020.use_remesh_preserve_volume = False
me_grid_020.use_remesh_preserve_attributes = False
me_grid_020.use_mirror_vertex_groups = False
me_grid_020.update()

# ---- objects
ob_grid_019 = bpy.data.objects.new('Grid.019', me_grid_020)

# ---- transforms, parenting, visibility, modifiers, constraints
ob_grid_019.location = (246.1, -211.4, -13.08)
ob_grid_019.lineart.crease_threshold = 0.0
_vg = ob_grid_019.vertex_groups.new(name='Wald')

# ---- collection membership
col_collection_1.objects.link(ob_grid_019)

# ---- scene / render settings (as saved in the file)
scene.frame_start = 1; scene.frame_end = 250; scene.frame_set(0)
scene.render.engine = 'BLENDER_EEVEE_NEXT'
scene.render.resolution_percentage = 50
scene.render.dither_intensity = 0.0
scene.cycles.use_denoising = False
scene.cycles.samples = 10
scene.cycles.sampling_pattern = 'TABULATED_SOBOL'
scene.cycles.light_sampling_threshold = 0.0
scene.cycles.use_adaptive_sampling = False
scene.cycles.use_light_tree = False
scene.cycles.blur_glossy = 0.0
scene.cycles.volume_bounces = 1
scene.cycles.pixel_filter_type = 'GAUSSIAN'
scene.cycles.sample_clamp_indirect = 0.0
scene.view_settings.view_transform = 'Standard'
bpy.context.view_layer.update()

# ---- added for rendering (the .blend has no active camera): camera
cam_auto = bpy.data.cameras.new('AutoCamera')
cam_auto.lens = 50.0
cam_auto.sensor_width = 36.0
cam_auto.clip_end = 6634.27
ob_auto_camera = bpy.data.objects.new('AutoCamera', cam_auto)
scene.collection.objects.link(ob_auto_camera)
ob_auto_camera.location = (624.168, -665.072, 289.336)
ob_auto_camera.rotation_euler = (1.09748, -7.21219e-08, 0.694738)
scene.camera = ob_auto_camera
bpy.context.view_layer.update()
